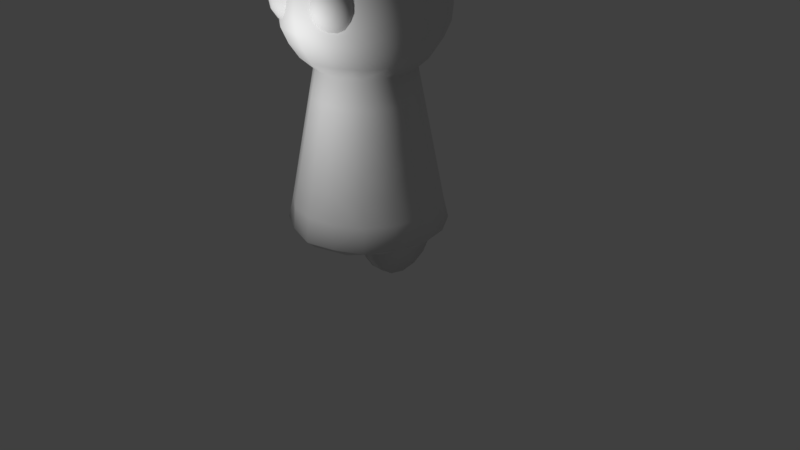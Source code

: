 # Source: teki2.blend  (saved by Blender 2.78.0; exported with 4.5.12 LTS)
import bpy
from mathutils import Matrix  # noqa: F401  (used for matrix-valued properties, if any)

bpy.ops.wm.read_factory_settings(use_empty=True)
scene = bpy.context.scene
scene.name = 'Scene'

# ---- collections
col_collection_1 = bpy.data.collections.new('Collection 1'); scene.collection.children.link(col_collection_1)

# ---- materials (node trees are filled in below, after node groups)
mat_body = bpy.data.materials.new('body')
mat_body.alpha_threshold = 0.0
mat_body.use_transparent_shadow = False
mat_body.roughness = 0.5

# ---- material node trees

# ---- world
world_world = bpy.data.worlds.new('World'); scene.world = world_world
world_world.color = (0.05088, 0.05088, 0.05088)
world_world.use_sun_shadow = False
world_world.sun_shadow_jitter_overblur = 0.0
world_world.cycles.sampling_method = 'MANUAL'

# ---- cameras
cam_camera = bpy.data.cameras.new('Camera')
cam_camera.clip_end = 100.0
cam_camera.lens = 35.0
cam_camera.sensor_width = 32.0
cam_camera.sensor_height = 18.0
cam_camera.ortho_scale = 7.314
cam_camera.dof.focus_distance = 0.0
cam_camera.dof.aperture_fstop = 128.0

# ---- lights
light_lamp = bpy.data.lights.new('Lamp', 'POINT')
light_lamp.transmission_factor = 0.0
light_lamp.cutoff_distance = 30.0
light_lamp.energy = 100.0
light_lamp.shadow_buffer_clip_start = 1.001
light_lamp.shadow_soft_size = 0.1
light_lamp.shadow_maximum_resolution = 0.006
light_lamp.use_absolute_resolution = True

# ---- meshes
me_002 = bpy.data.meshes.new('円柱.002')
me_002.from_pydata([(0.6248, 0.4993, 0.5068), (0.4595, 0.3531, 0.1537), (0.6248, 0.3531, 0.1537), (0.6248, 0.1911, 0.0455), (0.6248, 6.666e-08, 0.007493), (0.6248, -0.1911, 0.0455), (0.4595, -0.3531, 0.1537), (0.4595, -0.4993, 0.5068), (0.4294, 0.4294, 2.496), (0.9239, 0.3827, 0.5505), (1.0, 7.55e-08, 0.5402), (0.561, -0.2324, 2.496), (0.7071, -0.7071, 0.5291), (0.3, 0.7242, 2.65), (0.3927, 0.3927, 4.037), (0.7678, 0.318, 3.761), (0.9057, 0.3752, 3.011), (0.3825, -3.191e-07, 4.129), (0.5553, -3.117e-07, 4.037), (0.7068, -3.191e-07, 3.912), (0.1802, -0.07462, 4.186), (0.7678, -0.318, 3.761), (0.8532, -0.3534, 3.588), (0.9235, -0.3825, 3.206), (0.8305, -0.344, 2.823), (0.7242, -0.3, 2.65), (0.6932, -0.6932, 3.011), (0.6356, -0.6356, 2.823), (0.07462, -0.1802, 4.186), (0.2125, -0.513, 4.037), (0.318, -0.7678, 3.761), (0.4294, -0.4294, 2.496), (0.6072, 1.211e-07, 2.496), (0.653, -0.653, 3.588), (0.6932, -0.6932, 3.401), (0.653, -0.2705, 3.912), (0.9235, -2.744e-07, 3.588), (0.9803, -3.936e-07, 3.011), (0.8989, -2.289e-07, 2.823), (0.653, 0.2705, 3.912), (0.9235, 0.3825, 3.206), (0.653, 0.653, 3.588), (0.5543, 0.5543, 2.65), (0.07462, 0.1802, 4.186), (0.1464, 0.3534, 4.129), (0.2125, 0.513, 4.037), (0.3752, 0.9057, 3.011), (0.2574, -0.6215, 2.163), (0.3576, -0.8634, 0.8293), (0.4757, -0.4757, 2.163), (0.5682, -0.5682, 1.496), (0.6145, -0.6145, 1.163), (0.6608, -0.6608, 0.8293), (0.6215, -0.2574, 2.163), (0.682, -0.2825, 1.829), (0.7424, -0.3075, 1.496), (0.8634, -0.3576, 0.8293), (0.7381, 1.059e-07, 1.829), (0.8036, 9.829e-08, 1.496), (0.9345, 8.31e-08, 0.8293), (0.682, 0.2825, 1.829), (0.7424, 0.3075, 1.496), (0.8029, 0.3326, 1.163), (0.8634, 0.3576, 0.8293), (0.4757, 0.4757, 2.163), (0.5219, 0.5219, 1.829), (0.5682, 0.5682, 1.496), (0.6145, 0.6145, 1.163), (0.6608, 0.6608, 0.8293), (0.3075, 0.7424, 1.496), (0.3326, 0.8029, 1.163), (0.3576, 0.8634, 0.8293), (0.3991, -1.192e-07, 0.254), (0.3827, -0.6844, 0.3824), (0.4201, -0.969, 3.403), (0.3338, -0.9382, 3.48), (0.2516, -0.8687, 3.531), (0.4559, -0.951, 3.425), (0.4001, -0.9049, 3.52), (0.3381, -0.8251, 3.583), (0.4965, -0.9306, 3.43), (0.475, -0.8672, 3.528), (0.436, -0.7759, 3.594), (0.5355, -0.9109, 3.416), (0.5472, -0.8309, 3.504), (0.5303, -0.7285, 3.563), (0.5671, -0.895, 3.388), (0.6056, -0.8015, 3.451), (0.6066, -0.6901, 3.493), (0.5865, -0.8853, 3.348), (-0.6248, 0.4993, 0.5068), (-0.4595, 0.4613, 0.3157), (-0.6248, 0.1911, 0.0455), (-0.4595, 6.666e-08, 0.007493), (-0.6248, 6.666e-08, 0.007493), (-0.6248, -0.1911, 0.0455), (-0.6248, -0.4613, 0.3157), (-0.4595, 0.0, 0.5068), (-0.4294, 0.4294, 2.496), (-1.0, 7.55e-08, 0.5402), (-0.7071, -0.7071, 0.5291), (-0.3827, -0.8724, 0.5225), (-0.3, 0.7242, 2.65), (-0.1379, 0.1379, 4.186), (-0.7678, 0.318, 3.761), (-0.7242, 0.3, 2.65), (-0.3825, -3.191e-07, 4.129), (-0.7068, -3.191e-07, 3.912), (-0.7678, -0.318, 3.761), (-0.9057, -0.3752, 3.401), (-0.9235, -0.3825, 3.206), (-0.8305, -0.344, 2.823), (-0.7242, -0.3, 2.65), (-0.1379, -0.1379, 4.186), (-0.2705, -0.2705, 4.129), (-0.1464, -0.3534, 4.129), (-0.3534, -0.8336, 3.588), (-0.3825, -0.8953, 3.206), (-0.6072, 1.211e-07, 2.496), (-0.3827, 0.9239, 0.5565), (-0.2324, 0.561, 2.496), (-0.7068, -0.7068, 3.206), (-0.513, -0.2125, 4.037), (-0.653, -0.2705, 3.912), (-0.9057, -0.3752, 3.011), (-0.195, -3.266e-07, 4.186), (-0.8311, -3.34e-07, 3.761), (-0.9235, -2.744e-07, 3.588), (-0.9803, -3.936e-07, 3.401), (-0.7839, -3.301e-07, 2.65), (-0.1825, 0.07514, 4.184), (-0.653, 0.2705, 3.912), (-0.9057, 0.3752, 3.401), (-0.4998, 0.4998, 3.912), (-0.5877, 0.5877, 3.761), (-0.6932, 0.6932, 3.401), (-0.6356, 0.6356, 2.823), (-0.5543, 0.5543, 2.65), (-0.1464, 0.3534, 4.129), (-0.318, 0.7678, 3.761), (-0.3752, 0.9057, 3.401), (-0.3825, 0.9235, 3.206), (-0.3752, 0.9057, 3.011), (-0.2825, -0.682, 1.829), (-0.3075, -0.7424, 1.496), (-0.3326, -0.8029, 1.163), (-0.3576, -0.8634, 0.8293), (-0.4757, -0.4757, 2.163), (-0.5219, -0.5219, 1.829), (-0.5682, -0.5682, 1.496), (-0.6608, -0.6608, 0.8293), (-0.6215, -0.2574, 2.163), (-0.682, -0.2825, 1.829), (-0.8029, -0.3326, 1.163), (-0.8634, -0.3576, 0.8293), (-0.6727, 1.135e-07, 2.163), (-0.8691, 9.069e-08, 1.163), (-0.6215, 0.2574, 2.163), (-0.682, 0.2825, 1.829), (-0.7424, 0.3075, 1.496), (-0.8029, 0.3326, 1.163), (-0.8634, 0.3576, 0.8293), (-0.4757, 0.4757, 2.163), (-0.5219, 0.5219, 1.829), (-0.5682, 0.5682, 1.496), (-0.6145, 0.6145, 1.163), (-0.6608, 0.6608, 0.8293), (-0.3576, 0.8634, 0.8293), (-0.3991, -1.192e-07, 0.254), (-0.4265, 0.7065, 0.4306), (-0.7071, -0.3917, 0.4176), (0.6414, -0.7835, 3.377), (0.6534, -0.6666, 3.396), (0.5907, -0.8832, 3.302), (0.6491, -0.7797, 3.293), (0.6634, -0.6615, 3.287), (0.579, -0.889, 3.258), (0.6275, -0.7905, 3.212), (0.6353, -0.6756, 3.181), (0.5533, -0.902, 3.223), (0.58, -0.8144, 3.147), (0.5732, -0.7069, 3.096), (0.5174, -0.92, 3.201), (0.5138, -0.8477, 3.107), (0.4866, -0.7504, 3.043), (0.1895, -0.8999, 3.445), (0.2863, -0.9621, 3.414), (0.3944, -0.9819, 3.368), (0.1613, -0.9141, 3.34), (0.2648, -0.973, 3.333), (0.3827, -0.9878, 3.324), (0.1714, -0.909, 3.23), (0.2725, -0.9691, 3.25), (0.3869, -0.9857, 3.279), (0.4971, -0.9563, 3.313), (0.2181, -0.8855, 3.133), (0.3083, -0.9511, 3.175), (0.4062, -0.976, 3.239), (0.2945, -0.8471, 3.064), (0.3667, -0.9217, 3.122), (0.4378, -0.9601, 3.21), (0.3888, -0.7997, 3.032), (0.4388, -0.8854, 3.098), (0.4769, -0.9404, 3.197), (-0.4595, 0.4993, 0.5068), (-0.6248, 0.4613, 0.3157), (-0.4595, 0.3531, 0.1537), (-0.6248, 0.3531, 0.1537), (-0.4595, 0.1911, 0.0455), (-0.4595, -0.1911, 0.0455), (-0.4595, -0.3531, 0.1537), (-0.6248, -0.3531, 0.1537), (-0.4595, -0.4613, 0.3157), (-0.4595, -0.4993, 0.5068), (-0.6248, -0.4993, 0.5068), (-0.6248, 0.0, 0.5068), (-0.9239, 0.3827, 0.5505), (-0.9239, -0.3827, 0.5416), (-0.561, -0.2324, 2.496), (-0.2324, -0.561, 2.496), (-0.2705, 0.653, 3.912), (-0.2705, 0.2705, 4.129), (-0.3927, 0.3927, 4.037), (-0.8532, 0.3534, 3.588), (-0.9057, 0.3752, 3.011), (-0.8305, 0.344, 2.823), (-0.5553, -3.117e-07, 4.037), (-0.9995, -3.787e-07, 3.206), (-0.1802, -0.07462, 4.186), (-0.8532, -0.3534, 3.588), (-0.4998, -0.4998, 3.912), (-0.5877, -0.5877, 3.761), (-0.6932, -0.6932, 3.011), (-0.6356, -0.6356, 2.823), (-0.07462, -0.1802, 4.186), (-0.2125, -0.513, 4.037), (-0.318, -0.7678, 3.761), (-0.3752, -0.8813, 3.401), (-0.3752, -0.9057, 3.011), (-0.344, -0.8305, 2.823), (-0.4294, -0.4294, 2.496), (-0.561, 0.2324, 2.496), (-0.7071, 0.7071, 0.5493), (-0.2705, -0.653, 3.912), (-0.3, -0.7242, 2.65), (-0.3927, -0.3927, 4.037), (-0.653, -0.653, 3.588), (-0.6932, -0.6932, 3.401), (-0.5543, -0.5543, 2.65), (-0.3534, -0.1464, 4.129), (-0.9803, -3.936e-07, 3.011), (-0.8989, -2.289e-07, 2.823), (-0.3534, 0.1464, 4.129), (-0.513, 0.2125, 4.037), (-0.9235, 0.3825, 3.206), (-0.653, 0.653, 3.588), (-0.7068, 0.7068, 3.206), (-0.6932, 0.6932, 3.011), (-0.07462, 0.1802, 4.186), (-0.2125, 0.513, 4.037), (-0.3534, 0.8532, 3.588), (-0.344, 0.8305, 2.823), (-0.2574, -0.6215, 2.163), (-0.6145, -0.6145, 1.163), (-0.7424, -0.3075, 1.496), (-0.7381, 1.059e-07, 1.829), (-0.8036, 9.829e-08, 1.496), (-0.9345, 8.31e-08, 0.8293), (-0.2574, 0.6215, 2.163), (-0.2825, 0.682, 1.829), (-0.3075, 0.7424, 1.496), (-0.3326, 0.8029, 1.163), (-0.7071, 0.0, 0.3545), (-0.8971, 1.192e-07, 0.4578), (-0.6799, 0.3852, 0.4104), (-0.4106, 0.3888, 0.3256), (-0.4112, -0.4289, 0.3174), (-0.3827, -0.6844, 0.3824), (-0.4201, -0.969, 3.403), (-0.3338, -0.9382, 3.48), (-0.2516, -0.8687, 3.531), (-0.4559, -0.951, 3.425), (-0.4001, -0.9049, 3.52), (-0.3381, -0.8251, 3.583), (-0.4965, -0.9306, 3.43), (-0.475, -0.8672, 3.528), (-0.436, -0.7759, 3.594), (-0.5355, -0.9109, 3.416), (-0.5472, -0.8309, 3.504), (-0.5303, -0.7285, 3.563), (-0.5671, -0.895, 3.388), (-0.6056, -0.8015, 3.451), (-0.6066, -0.6901, 3.493), (-0.5865, -0.8853, 3.348), (0.4595, 0.4993, 0.5068), (0.4595, 0.4613, 0.3157), (0.6248, 0.4613, 0.3157), (0.4595, 0.1911, 0.0455), (0.4595, 6.666e-08, 0.007493), (0.4595, -0.1911, 0.0455), (0.6248, -0.3531, 0.1537), (0.4595, -0.4613, 0.3157), (0.6248, -0.4613, 0.3157), (0.6248, -0.4993, 0.5068), (0.6248, 0.0, 0.5068), (0.4595, 0.0, 0.5068), (0.9239, -0.3827, 0.5416), (0.3827, -0.8724, 0.5225), (0.2324, -0.561, 2.496), (0.2705, 0.653, 3.912), (0.1379, 0.1379, 4.186), (0.2705, 0.2705, 4.129), (0.8532, 0.3534, 3.588), (0.8305, 0.344, 2.823), (0.7242, 0.3, 2.65), (0.9995, -3.787e-07, 3.206), (0.9057, -0.3752, 3.401), (0.1379, -0.1379, 4.186), (0.2705, -0.2705, 4.129), (0.4998, -0.4998, 3.912), (0.5877, -0.5877, 3.761), (0.1464, -0.3534, 4.129), (0.3534, -0.8336, 3.588), (0.3752, -0.8813, 3.401), (0.3825, -0.8953, 3.206), (0.3752, -0.9057, 3.011), (0.344, -0.8305, 2.823), (0.0, 1.0, 0.5607), (0.0, 0.6072, 2.496), (0.0, -0.9765, 0.5151), (0.0, -0.6072, 2.496), (0.561, 0.2324, 2.496), (0.7071, 0.7071, 0.5493), (0.3827, 0.9239, 0.5565), (0.2324, 0.561, 2.496), (0.0, -0.195, 4.186), (0.0, -0.3825, 4.129), (0.0, -0.5553, 4.037), (0.0, -0.7068, 3.912), (0.0, -0.8311, 3.761), (0.0, -0.9235, 3.588), (0.0, -0.9803, 3.401), (0.0, -0.9995, 3.206), (0.0, -0.9803, 3.011), (0.0, -0.8989, 2.823), (0.0, -0.7839, 2.65), (0.2705, -0.653, 3.912), (0.3, -0.7242, 2.65), (0.0, -5.966e-07, 4.205), (0.3927, -0.3927, 4.037), (0.7068, -0.7068, 3.206), (0.5543, -0.5543, 2.65), (0.3534, -0.1464, 4.129), (0.513, -0.2125, 4.037), (0.9057, -0.3752, 3.011), (0.195, -3.266e-07, 4.186), (0.8311, -3.34e-07, 3.761), (0.9803, -3.936e-07, 3.401), (0.7839, -3.301e-07, 2.65), (0.1825, 0.07514, 4.184), (0.3534, 0.1464, 4.129), (0.513, 0.2125, 4.037), (0.9057, 0.3752, 3.401), (0.4998, 0.4998, 3.912), (0.5877, 0.5877, 3.761), (0.6932, 0.6932, 3.401), (0.7068, 0.7068, 3.206), (0.6932, 0.6932, 3.011), (0.6356, 0.6356, 2.823), (0.318, 0.7678, 3.761), (0.3534, 0.8532, 3.588), (0.3752, 0.9057, 3.401), (0.3825, 0.9235, 3.206), (0.344, 0.8305, 2.823), (0.0, 0.195, 4.186), (0.0, 0.3825, 4.129), (0.0, 0.5553, 4.037), (0.0, 0.7068, 3.912), (0.0, 0.8311, 3.761), (0.0, 0.9235, 3.588), (0.0, 0.9803, 3.401), (0.0, 0.9995, 3.206), (0.0, 0.9803, 3.011), (0.0, 0.8989, 2.823), (0.0, 0.7839, 2.65), (0.0, -0.6727, 2.163), (0.0, -0.7381, 1.829), (0.0, -0.8036, 1.496), (0.0, -0.8691, 1.163), (0.0, -0.9345, 0.8293), (0.2825, -0.682, 1.829), (0.3075, -0.7424, 1.496), (0.3326, -0.8029, 1.163), (0.5219, -0.5219, 1.829), (0.8029, -0.3326, 1.163), (0.6727, 1.135e-07, 2.163), (0.8691, 9.069e-08, 1.163), (0.6215, 0.2574, 2.163), (0.2574, 0.6215, 2.163), (0.2825, 0.682, 1.829), (0.0, 0.9345, 0.8293), (0.0, 0.8691, 1.163), (0.0, 0.8036, 1.496), (0.0, 0.7381, 1.829), (0.0, 0.6727, 2.163), (0.0, 0.0, 0.2096), (0.7071, 0.0, 0.3545), (0.8971, 1.192e-07, 0.4578), (0.0, 0.3932, 0.2607), (0.0, 0.6914, 0.3605), (0.0, 0.8574, 0.4583), (0.6799, 0.3852, 0.4104), (0.4106, 0.3888, 0.3256), (0.4265, 0.7065, 0.4306), (0.4112, -0.4289, 0.3174), (0.7071, -0.3917, 0.4176), (0.0, -0.4211, 0.2502), (0.0, -0.6955, 0.3287), (0.0, -0.8615, 0.4133), (-0.6414, -0.7835, 3.377), (-0.6534, -0.6666, 3.396), (-0.5907, -0.8832, 3.302), (-0.6491, -0.7797, 3.293), (-0.6634, -0.6615, 3.287), (-0.579, -0.889, 3.258), (-0.6275, -0.7905, 3.212), (-0.6353, -0.6756, 3.181), (-0.5533, -0.902, 3.223), (-0.58, -0.8144, 3.147), (-0.5732, -0.7069, 3.096), (-0.5174, -0.92, 3.201), (-0.5138, -0.8477, 3.107), (-0.4866, -0.7504, 3.043), (-0.1895, -0.8999, 3.445), (-0.2863, -0.9621, 3.414), (-0.3944, -0.9819, 3.368), (-0.1613, -0.9141, 3.34), (-0.2648, -0.973, 3.333), (-0.3827, -0.9878, 3.324), (-0.1714, -0.909, 3.23), (-0.2725, -0.9691, 3.25), (-0.3869, -0.9857, 3.279), (-0.4971, -0.9563, 3.313), (-0.2181, -0.8855, 3.133), (-0.3083, -0.9511, 3.175), (-0.4062, -0.976, 3.239), (-0.2945, -0.8471, 3.064), (-0.3667, -0.9217, 3.122), (-0.4378, -0.9601, 3.21), (-0.3888, -0.7997, 3.032), (-0.4388, -0.8854, 3.098), (-0.4769, -0.9404, 3.197)], [], [(304, 296, 0), (0, 295, 294), (296, 304, 2), (296, 1, 295), (1, 297, 305), (3, 298, 297), (304, 4, 3), (304, 300, 5), (299, 300, 6), (6, 301, 305), (301, 7, 305), (302, 7, 301), (300, 301, 6), (299, 6, 305), (304, 5, 4), (298, 5, 299), (304, 3, 2), (2, 297, 1), (1, 305, 295), (376, 44, 45), (374, 348, 43), (373, 382, 46), (377, 45, 309), (375, 43, 44), (383, 13, 384), (46, 381, 372), (13, 368, 42), (45, 311, 14), (13, 8, 334), (371, 41, 365), (368, 46, 367), (46, 366, 367), (366, 16, 367), (42, 313, 314), (363, 15, 364), (311, 361, 14), (313, 367, 16), (42, 331, 8), (366, 362, 40), (18, 360, 17), (314, 38, 358), (32, 314, 358), (356, 39, 19), (16, 38, 313), (16, 315, 37), (362, 36, 357), (15, 36, 312), (17, 353, 18), (358, 24, 25), (357, 22, 316), (20, 355, 348), (356, 35, 21), (18, 35, 19), (315, 354, 37), (11, 358, 25), (316, 33, 34), (21, 319, 320), (20, 348, 317), (25, 27, 351), (25, 31, 11), (27, 354, 26), (26, 23, 350), (353, 319, 35), (318, 20, 317), (26, 326, 27), (26, 324, 325), (317, 348, 28), (322, 320, 30), (323, 33, 322), (324, 34, 323), (349, 321, 29), (351, 308, 31), (319, 30, 320), (28, 348, 335), (321, 337, 29), (30, 340, 322), (28, 336, 321), (316, 350, 23), (21, 33, 22), (315, 316, 23), (22, 356, 21), (24, 37, 354), (355, 352, 17), (39, 18, 19), (359, 17, 360), (362, 315, 40), (39, 14, 361), (312, 364, 15), (309, 14, 363), (310, 43, 348), (370, 364, 41), (311, 43, 310), (57, 53, 54), (60, 64, 397), (60, 395, 57), (65, 398, 64), (54, 49, 393), (393, 47, 390), (386, 47, 385), (50, 390, 391), (55, 393, 50), (55, 57, 54), (61, 57, 58), (61, 65, 60), (66, 399, 65), (69, 403, 399), (48, 388, 389), (48, 329, 307), (51, 391, 392), (394, 50, 51), (52, 392, 48), (307, 52, 48), (56, 51, 52), (52, 306, 56), (394, 58, 55), (59, 394, 56), (306, 59, 56), (62, 58, 396), (63, 396, 59), (59, 9, 63), (62, 66, 61), (63, 67, 62), (68, 9, 332), (67, 69, 66), (68, 70, 67), (68, 333, 71), (70, 402, 69), (71, 401, 70), (327, 71, 333), (47, 330, 385), (49, 308, 47), (53, 31, 49), (395, 11, 53), (397, 32, 395), (397, 8, 331), (64, 334, 8), (12, 307, 73), (10, 407, 9), (407, 411, 9), (407, 10, 306), (72, 408, 412), (9, 411, 332), (415, 306, 12), (416, 72, 414), (73, 416, 414), (73, 415, 12), (418, 73, 307), (81, 77, 80), (80, 84, 81), (77, 74, 194), (74, 187, 194), (188, 186, 185), (189, 193, 190), (187, 190, 194), (191, 189, 188), (195, 192, 191), (198, 196, 195), (193, 196, 197), (197, 199, 200), (197, 200, 194), (0, 296, 295), (296, 2, 1), (3, 4, 298), (299, 5, 300), (302, 303, 7), (298, 4, 5), (2, 3, 297), (376, 375, 44), (384, 13, 334), (377, 376, 45), (375, 374, 43), (383, 373, 13), (46, 382, 381), (13, 373, 368), (45, 44, 311), (13, 42, 8), (371, 370, 41), (368, 373, 46), (46, 372, 366), (366, 40, 16), (42, 368, 313), (363, 39, 15), (365, 41, 312), (42, 314, 331), (18, 361, 360), (314, 313, 38), (32, 331, 314), (356, 15, 39), (16, 37, 38), (16, 40, 315), (362, 312, 36), (15, 356, 36), (17, 352, 353), (358, 38, 24), (357, 36, 22), (356, 19, 35), (18, 353, 35), (315, 23, 354), (11, 32, 358), (316, 22, 33), (21, 35, 319), (25, 24, 27), (25, 351, 31), (27, 24, 354), (26, 354, 23), (318, 352, 20), (26, 325, 326), (26, 350, 324), (322, 33, 320), (323, 34, 33), (349, 29, 346), (324, 350, 34), (351, 27, 326), (317, 28, 321), (319, 346, 30), (339, 30, 346), (346, 29, 337), (30, 339, 340), (28, 335, 336), (316, 34, 350), (21, 320, 33), (22, 36, 356), (24, 38, 37), (355, 20, 352), (39, 361, 18), (359, 355, 17), (39, 363, 14), (312, 41, 364), (309, 45, 14), (311, 44, 43), (57, 395, 53), (60, 65, 64), (60, 397, 395), (65, 399, 398), (54, 53, 49), (393, 49, 47), (386, 390, 47), (50, 393, 390), (55, 54, 393), (55, 58, 57), (61, 60, 57), (61, 66, 65), (66, 69, 399), (69, 402, 403), (48, 392, 388), (48, 389, 329), (51, 50, 391), (394, 55, 50), (52, 51, 392), (307, 12, 52), (56, 394, 51), (52, 12, 306), (394, 396, 58), (59, 396, 394), (306, 10, 59), (62, 61, 58), (63, 62, 396), (59, 10, 9), (62, 67, 66), (63, 68, 67), (68, 63, 9), (67, 70, 69), (68, 71, 70), (68, 332, 333), (70, 401, 402), (71, 400, 401), (327, 400, 71), (47, 308, 330), (49, 31, 308), (53, 11, 31), (395, 32, 11), (397, 331, 32), (397, 64, 8), (64, 398, 334), (72, 405, 408), (406, 72, 412), (416, 405, 72), (414, 72, 406), (73, 417, 416), (73, 414, 415), (418, 417, 73), (84, 82, 81), (83, 80, 194), (77, 194, 80), (81, 79, 78), (78, 76, 75), (186, 76, 185), (77, 75, 74), (75, 187, 74), (186, 190, 187), (190, 193, 194), (194, 193, 197), (203, 194, 200), (202, 198, 201), (200, 202, 203), (215, 90, 205), (90, 204, 91), (205, 91, 206), (206, 97, 208), (92, 208, 93), (215, 92, 94), (93, 97, 209), (215, 95, 211), (210, 97, 212), (212, 97, 213), (215, 96, 214), (96, 212, 213), (215, 211, 96), (209, 97, 210), (215, 94, 95), (93, 209, 95), (208, 97, 93), (215, 207, 92), (206, 91, 97), (91, 204, 97), (376, 259, 138), (384, 328, 120), (261, 142, 382), (379, 260, 139), (378, 139, 220), (380, 381, 141), (375, 138, 258), (383, 384, 102), (142, 141, 381), (102, 137, 136), (102, 120, 98), (139, 134, 133), (140, 135, 255), (136, 257, 142), (142, 257, 256), (137, 105, 225), (133, 134, 104), (135, 132, 223), (137, 98, 241), (256, 254, 132), (226, 106, 252), (125, 348, 130), (105, 129, 251), (118, 129, 105), (126, 107, 131), (132, 128, 127), (104, 223, 127), (106, 226, 122), (129, 112, 111), (128, 109, 229), (228, 348, 125), (126, 108, 123), (226, 107, 123), (227, 250, 124), (218, 112, 129), (109, 247, 246), (108, 231, 230), (249, 122, 245), (228, 113, 348), (112, 248, 233), (112, 218, 240), (233, 232, 124), (232, 121, 110), (122, 123, 230), (114, 113, 228), (232, 238, 117), (113, 234, 348), (116, 236, 231), (237, 116, 246), (117, 237, 247), (245, 235, 115), (113, 114, 115), (115, 235, 337), (117, 342, 341), (236, 116, 340), (234, 115, 336), (109, 110, 121), (108, 229, 246), (227, 110, 109), (229, 108, 126), (111, 124, 250), (125, 106, 249), (131, 107, 226), (130, 252, 106), (132, 254, 227), (131, 253, 222), (103, 130, 348), (223, 104, 134), (221, 252, 130), (220, 133, 222), (103, 348, 258), (260, 255, 134), (256, 135, 140), (221, 103, 258), (265, 152, 151), (158, 157, 162), (158, 265, 155), (163, 162, 268), (152, 148, 147), (148, 143, 262), (144, 387, 386), (149, 144, 143), (264, 149, 148), (264, 152, 265), (159, 266, 265), (159, 158, 163), (164, 163, 269), (145, 388, 387), (146, 389, 388), (146, 101, 329), (263, 145, 144), (153, 263, 149), (150, 146, 145), (101, 146, 150), (154, 150, 263), (150, 154, 217), (153, 264, 266), (267, 154, 153), (217, 154, 267), (160, 156, 266), (161, 267, 156), (267, 161, 216), (160, 159, 164), (161, 160, 165), (166, 242, 216), (165, 164, 270), (166, 165, 271), (166, 167, 119), (167, 271, 401), (327, 119, 167), (147, 262, 219), (151, 147, 240), (155, 151, 218), (157, 155, 118), (157, 241, 98), (162, 98, 120), (329, 101, 418), (100, 277, 101), (170, 217, 273), (99, 216, 273), (273, 217, 99), (168, 275, 408), (275, 169, 409), (274, 242, 169), (119, 327, 410), (169, 119, 410), (242, 119, 169), (170, 100, 217), (416, 276, 168), (276, 170, 272), (277, 100, 170), (418, 101, 277), (88, 84, 87), (86, 84, 83), (171, 88, 87), (174, 89, 173), (175, 171, 174), (173, 89, 194), (182, 180, 179), (194, 182, 179), (194, 203, 182), (184, 202, 201), (90, 91, 205), (92, 93, 94), (209, 211, 95), (96, 213, 214), (211, 212, 96), (93, 95, 94), (207, 208, 92), (260, 380, 140), (376, 138, 375), (384, 120, 102), (379, 139, 378), (380, 141, 140), (383, 102, 261), (142, 381, 382), (102, 136, 261), (259, 221, 138), (102, 98, 137), (139, 133, 220), (140, 255, 260), (136, 142, 261), (142, 256, 141), (137, 225, 136), (133, 104, 131), (135, 223, 255), (225, 257, 136), (137, 241, 105), (256, 132, 135), (105, 251, 225), (118, 105, 241), (126, 131, 104), (132, 127, 223), (104, 127, 126), (106, 122, 249), (129, 111, 251), (128, 229, 127), (126, 123, 107), (226, 123, 122), (227, 124, 110), (218, 129, 118), (109, 246, 229), (108, 230, 123), (249, 245, 114), (112, 233, 111), (112, 240, 248), (233, 124, 111), (232, 110, 124), (122, 230, 245), (114, 228, 249), (232, 117, 121), (116, 231, 246), (117, 247, 121), (245, 115, 114), (113, 115, 234), (237, 340, 116), (115, 337, 336), (238, 342, 117), (117, 341, 237), (109, 121, 247), (108, 246, 231), (227, 109, 128), (229, 126, 127), (111, 250, 251), (125, 249, 228), (131, 226, 253), (130, 106, 125), (132, 227, 128), (131, 222, 133), (223, 134, 255), (221, 130, 103), (260, 134, 139), (256, 140, 141), (221, 258, 138), (265, 151, 155), (158, 162, 163), (158, 155, 157), (163, 268, 269), (152, 147, 151), (148, 262, 147), (386, 262, 143), (144, 386, 143), (149, 143, 148), (264, 148, 152), (159, 265, 158), (159, 163, 164), (164, 269, 270), (145, 387, 144), (146, 388, 145), (146, 329, 389), (263, 144, 149), (153, 149, 264), (150, 145, 263), (101, 150, 100), (154, 263, 153), (150, 217, 100), (153, 266, 156), (267, 153, 156), (217, 267, 99), (160, 266, 159), (161, 156, 160), (267, 216, 99), (160, 164, 165), (161, 165, 166), (166, 216, 161), (165, 270, 271), (166, 271, 167), (166, 119, 242), (167, 401, 400), (327, 167, 400), (147, 219, 240), (151, 240, 218), (155, 218, 118), (157, 118, 241), (157, 98, 162), (162, 120, 268), (328, 268, 120), (170, 273, 272), (168, 408, 405), (272, 275, 168), (274, 169, 275), (169, 410, 409), (416, 168, 405), (276, 272, 168), (277, 170, 276), (83, 194, 86), (194, 89, 86), (89, 87, 86), (194, 176, 173), (176, 174, 173), (174, 178, 175), (179, 177, 176), (178, 180, 181), (194, 179, 176), (181, 183, 184), (182, 202, 183), (205, 207, 215), (209, 210, 211), (211, 210, 212), (207, 206, 208), (260, 379, 380), (374, 258, 348), (377, 220, 259), (259, 222, 221), (256, 257, 224), (221, 222, 253), (225, 224, 257), (224, 225, 251), (224, 250, 227), (232, 233, 239), (245, 230, 243), (248, 244, 239), (248, 240, 219), (230, 231, 236), (238, 239, 344), (345, 344, 239), (237, 341, 340), (234, 335, 348), (339, 338, 243), (243, 338, 337), (238, 343, 342), (219, 330, 345), (269, 268, 404), (386, 385, 262), (270, 269, 403), (271, 270, 402), (262, 385, 330), (328, 404, 268), (273, 216, 274), (272, 274, 275), (216, 242, 274), (277, 276, 416), (281, 285, 284), (284, 288, 287), (281, 442, 278), (278, 442, 435), (436, 434, 437), (437, 441, 440), (435, 442, 438), (436, 440, 439), (443, 440, 444), (444, 446, 443), (441, 444, 440), (448, 444, 445), (445, 442, 448), (205, 206, 207), (261, 382, 383), (378, 220, 377), (377, 259, 376), (375, 258, 374), (256, 224, 254), (221, 253, 252), (226, 252, 253), (224, 251, 250), (224, 227, 254), (232, 239, 238), (237, 246, 247), (245, 243, 235), (248, 239, 233), (248, 219, 244), (230, 236, 243), (238, 344, 343), (345, 239, 244), (339, 243, 236), (243, 337, 235), (219, 345, 244), (236, 340, 339), (234, 336, 335), (220, 222, 259), (269, 404, 403), (264, 265, 266), (270, 403, 402), (271, 402, 401), (262, 330, 219), (273, 274, 272), (275, 409, 408), (277, 416, 417), (418, 277, 417), (286, 288, 285), (287, 442, 284), (281, 284, 442), (283, 285, 282), (280, 282, 279), (433, 279, 434), (279, 281, 278), (435, 279, 278), (434, 438, 437), (438, 442, 441), (442, 445, 441), (451, 448, 442), (446, 450, 449), (448, 450, 447), (298, 299, 305), (304, 303, 302), (304, 302, 300), (297, 298, 305), (295, 305, 294), (370, 380, 379), (384, 334, 328), (379, 369, 370), (378, 309, 369), (380, 372, 381), (369, 363, 364), (365, 312, 362), (355, 359, 348), (352, 349, 353), (349, 346, 319), (351, 326, 347), (317, 321, 318), (325, 344, 326), (345, 326, 344), (323, 340, 341), (339, 346, 338), (346, 337, 338), (325, 342, 343), (308, 345, 330), (324, 341, 342), (310, 348, 359), (311, 359, 360), (366, 371, 365), (399, 404, 398), (391, 386, 387), (392, 387, 388), (328, 398, 404), (329, 418, 307), (415, 407, 306), (406, 412, 411), (412, 409, 413), (411, 413, 332), (333, 410, 327), (413, 410, 333), (332, 413, 333), (414, 406, 415), (288, 292, 291), (290, 288, 291), (292, 419, 291), (421, 419, 422), (419, 423, 422), (421, 442, 293), (427, 431, 430), (442, 427, 430), (442, 430, 451), (450, 432, 449), (300, 302, 301), (370, 371, 380), (373, 383, 382), (379, 378, 369), (378, 377, 309), (380, 371, 372), (369, 309, 363), (311, 360, 361), (313, 368, 367), (366, 365, 362), (352, 318, 349), (353, 349, 319), (349, 318, 321), (351, 347, 308), (325, 343, 344), (345, 347, 326), (323, 322, 340), (321, 336, 337), (325, 324, 342), (308, 347, 345), (324, 323, 341), (430, 431, 450), (431, 428, 429), (428, 425, 426), (425, 428, 427), (315, 357, 316), (426, 425, 422), (424, 421, 422), (291, 419, 293), (450, 431, 432), (427, 428, 431), (362, 357, 315), (419, 420, 423), (421, 293, 419), (311, 310, 359), (292, 420, 419), (370, 369, 364), (366, 372, 371), (290, 287, 288), (288, 289, 292), (448, 451, 450), (446, 447, 450), (399, 403, 404), (434, 435, 438), (435, 434, 279), (279, 282, 281), (433, 280, 279), (391, 390, 386), (280, 283, 282), (283, 286, 285), (286, 289, 288), (448, 447, 444), (441, 445, 444), (444, 447, 446), (443, 439, 440), (392, 391, 387), (436, 437, 440), (437, 438, 441), (436, 433, 434), (284, 285, 288), (281, 282, 285), (182, 203, 202), (181, 180, 183), (178, 177, 180), (179, 180, 177), (174, 177, 178), (176, 177, 174), (89, 171, 87), (184, 183, 202), (182, 183, 180), (175, 172, 171), (174, 171, 89), (171, 172, 88), (86, 87, 84), (88, 85, 84), (200, 199, 202), (202, 199, 198), (186, 189, 190), (75, 186, 187), (77, 78, 75), (186, 75, 76), (78, 79, 76), (81, 82, 79), (84, 85, 82), (197, 196, 199), (193, 192, 196), (328, 334, 398), (415, 406, 407), (407, 406, 411), (198, 199, 196), (195, 196, 192), (412, 408, 409), (411, 412, 413), (413, 409, 410), (191, 192, 189), (189, 192, 193), (188, 189, 186), (80, 83, 84), (81, 78, 77), (287, 290, 442), (442, 290, 293), (291, 293, 290), (442, 421, 424), (424, 422, 425), (426, 422, 423), (425, 427, 424), (428, 426, 429), (442, 424, 427), (431, 429, 432), (430, 450, 451)])
me_002.polygons.foreach_set('use_smooth', [True] * 848)
_uv = me_002.uv_layers.new(name='UVマップ')
_uv.uv.foreach_set('vector', [0.8183, 0.1454, 0.9295, 0.09934, 0.9387, 0.1454, 0.9778, 0.355, 0.9112, 0.2985, 0.9778, 0.2985, 0.9295, 0.09934, 0.8183, 0.1454, 0.9034, 0.06029, 0.9112, 0.355, 0.8447, 0.2985, 0.9112, 0.2985, 0.9034, 0.2308, 0.8643, 0.2569, 0.8183, 0.1457, 0.7781, 0.355, 0.7116, 0.2985, 0.7781, 0.2985, 0.8183, 0.1454, 0.8183, 0.02504, 0.8643, 0.0342, 0.8183, 0.1454, 0.7332, 0.06029, 0.7722, 0.0342, 0.645, 0.2985, 0.5784, 0.355, 0.5784, 0.2985, 0.7332, 0.2308, 0.7071, 0.1918, 0.8183, 0.1457, 0.7071, 0.1918, 0.6979, 0.1457, 0.8183, 0.1457, 0.5119, 0.355, 0.4453, 0.2985, 0.5119, 0.2985, 0.5784, 0.355, 0.5119, 0.2985, 0.5784, 0.2985, 0.7722, 0.2569, 0.7332, 0.2308, 0.8183, 0.1457, 0.8183, 0.1454, 0.7722, 0.0342, 0.8183, 0.02504, 0.7116, 0.2985, 0.645, 0.355, 0.645, 0.2985, 0.8183, 0.1454, 0.8643, 0.0342, 0.9034, 0.06029, 0.8447, 0.355, 0.7781, 0.2985, 0.8447, 0.2985, 0.9034, 0.2308, 0.8183, 0.1457, 0.9295, 0.1918, 0.3132, 0.5987, 0.2763, 0.5953, 0.2932, 0.5772, 0.2609, 0.6215, 0.2333, 0.6261, 0.2563, 0.6119, 0.3381, 0.4249, 0.3881, 0.4504, 0.3382, 0.4495, 0.3359, 0.5808, 0.2932, 0.5772, 0.307, 0.5578, 0.2879, 0.6124, 0.2563, 0.6119, 0.2763, 0.5953, 0.3845, 0.4213, 0.3365, 0.3976, 0.378, 0.3924, 0.3382, 0.4495, 0.3871, 0.4789, 0.3362, 0.4724, 0.3365, 0.3976, 0.2962, 0.425, 0.2958, 0.3992, 0.2932, 0.5772, 0.2618, 0.5844, 0.2715, 0.5642, 0.3365, 0.3976, 0.2935, 0.3643, 0.3327, 0.3635, 0.3323, 0.4946, 0.2892, 0.5063, 0.2923, 0.4872, 0.2962, 0.425, 0.3382, 0.4495, 0.2957, 0.4475, 0.3382, 0.4495, 0.2947, 0.4676, 0.2957, 0.4475, 0.2947, 0.4676, 0.257, 0.4467, 0.2957, 0.4475, 0.2958, 0.3992, 0.2567, 0.4251, 0.2562, 0.4001, 0.2791, 0.5446, 0.2542, 0.52, 0.2849, 0.5254, 0.2618, 0.5844, 0.2494, 0.5577, 0.2715, 0.5642, 0.2567, 0.4251, 0.2957, 0.4475, 0.257, 0.4467, 0.2958, 0.3992, 0.2536, 0.3648, 0.2935, 0.3643, 0.2947, 0.4676, 0.2564, 0.484, 0.2568, 0.4658, 0.2274, 0.5569, 0.2456, 0.5785, 0.2292, 0.5774, 0.2562, 0.4001, 0.2182, 0.4267, 0.217, 0.4018, 0.2138, 0.3668, 0.2562, 0.4001, 0.217, 0.4018, 0.2245, 0.5197, 0.2522, 0.5384, 0.2259, 0.5377, 0.257, 0.4467, 0.2182, 0.4267, 0.2567, 0.4251, 0.257, 0.4467, 0.2207, 0.4666, 0.2195, 0.448, 0.2564, 0.484, 0.2233, 0.5021, 0.222, 0.4846, 0.2542, 0.52, 0.2233, 0.5021, 0.2557, 0.5019, 0.2292, 0.5774, 0.2058, 0.5612, 0.2274, 0.5569, 0.217, 0.4018, 0.1796, 0.4299, 0.1776, 0.4046, 0.222, 0.4846, 0.1911, 0.5066, 0.1875, 0.4888, 0.2221, 0.6025, 0.2311, 0.6003, 0.2333, 0.6261, 0.2245, 0.5197, 0.2, 0.5425, 0.1951, 0.5244, 0.2274, 0.5569, 0.2, 0.5425, 0.2259, 0.5377, 0.2207, 0.4666, 0.182, 0.4516, 0.2195, 0.448, 0.1738, 0.3692, 0.217, 0.4018, 0.1776, 0.4046, 0.1875, 0.4888, 0.1579, 0.5161, 0.1519, 0.4973, 0.1951, 0.5244, 0.174, 0.553, 0.1652, 0.5345, 0.2221, 0.6025, 0.2333, 0.6261, 0.2141, 0.6078, 0.1776, 0.4046, 0.1394, 0.4346, 0.137, 0.4083, 0.1776, 0.4046, 0.1334, 0.3718, 0.1738, 0.3692, 0.1394, 0.4346, 0.182, 0.4516, 0.1427, 0.4577, 0.1427, 0.4577, 0.1846, 0.4707, 0.147, 0.4781, 0.2058, 0.5612, 0.174, 0.553, 0.2, 0.5425, 0.198, 0.5895, 0.2221, 0.6025, 0.2141, 0.6078, 0.1427, 0.4577, 0.09589, 0.44, 0.1394, 0.4346, 0.1427, 0.4577, 0.1061, 0.4887, 0.09937, 0.4658, 0.2141, 0.6078, 0.2333, 0.6261, 0.2081, 0.6159, 0.1234, 0.5322, 0.1652, 0.5345, 0.134, 0.552, 0.1137, 0.5111, 0.1579, 0.5161, 0.1234, 0.5322, 0.1061, 0.4887, 0.1519, 0.4973, 0.1137, 0.5111, 0.1848, 0.5713, 0.1853, 0.6032, 0.1655, 0.5876, 0.137, 0.4083, 0.09283, 0.3739, 0.1334, 0.3718, 0.174, 0.553, 0.134, 0.552, 0.1652, 0.5345, 0.2081, 0.6159, 0.2333, 0.6261, 0.2053, 0.6261, 0.1853, 0.6032, 0.1487, 0.6132, 0.1655, 0.5876, 0.134, 0.552, 0.08022, 0.5576, 0.1234, 0.5322, 0.2081, 0.6159, 0.1769, 0.6223, 0.1853, 0.6032, 0.1875, 0.4888, 0.147, 0.4781, 0.1846, 0.4707, 0.1951, 0.5244, 0.1579, 0.5161, 0.1911, 0.5066, 0.2207, 0.4666, 0.1875, 0.4888, 0.1846, 0.4707, 0.1911, 0.5066, 0.2245, 0.5197, 0.1951, 0.5244, 0.1796, 0.4299, 0.2195, 0.448, 0.182, 0.4516, 0.2311, 0.6003, 0.213, 0.581, 0.2292, 0.5774, 0.2522, 0.5384, 0.2274, 0.5569, 0.2259, 0.5377, 0.2405, 0.6008, 0.2292, 0.5774, 0.2456, 0.5785, 0.2564, 0.484, 0.2207, 0.4666, 0.2568, 0.4658, 0.2522, 0.5384, 0.2715, 0.5642, 0.2494, 0.5577, 0.2557, 0.5019, 0.2849, 0.5254, 0.2542, 0.52, 0.307, 0.5578, 0.2715, 0.5642, 0.2791, 0.5446, 0.2492, 0.605, 0.2563, 0.6119, 0.2333, 0.6261, 0.3264, 0.5163, 0.2849, 0.5254, 0.2892, 0.5063, 0.2618, 0.5844, 0.2563, 0.6119, 0.2492, 0.605, 0.2103, 0.2628, 0.1718, 0.3137, 0.1703, 0.2634, 0.2501, 0.2612, 0.2915, 0.3096, 0.2517, 0.3106, 0.2501, 0.2612, 0.212, 0.3121, 0.2103, 0.2628, 0.2903, 0.2596, 0.3314, 0.3091, 0.2915, 0.3096, 0.1703, 0.2634, 0.1312, 0.3155, 0.1293, 0.2643, 0.1293, 0.2643, 0.08992, 0.3177, 0.08681, 0.2652, 0.04227, 0.2676, 0.08992, 0.3177, 0.04806, 0.3208, 0.1294, 0.2173, 0.08681, 0.2652, 0.08634, 0.2155, 0.1699, 0.2182, 0.1293, 0.2643, 0.1294, 0.2173, 0.1699, 0.2182, 0.2103, 0.2628, 0.1703, 0.2634, 0.2479, 0.2162, 0.2103, 0.2628, 0.209, 0.2181, 0.2479, 0.2162, 0.2903, 0.2596, 0.2501, 0.2612, 0.2879, 0.2134, 0.3316, 0.2583, 0.2903, 0.2596, 0.3299, 0.2099, 0.3745, 0.2586, 0.3316, 0.2583, 0.09882, 0.1268, 0.04219, 0.162, 0.05266, 0.1118, 0.09882, 0.1268, 0.06926, 0.06807, 0.1139, 0.09491, 0.1322, 0.1747, 0.08634, 0.2155, 0.09005, 0.169, 0.1709, 0.1781, 0.1294, 0.2173, 0.1322, 0.1747, 0.138, 0.1375, 0.09005, 0.169, 0.09882, 0.1268, 0.1139, 0.09491, 0.138, 0.1375, 0.09882, 0.1268, 0.1737, 0.1429, 0.1322, 0.1747, 0.138, 0.1375, 0.138, 0.1375, 0.1767, 0.1177, 0.1737, 0.1429, 0.1709, 0.1781, 0.209, 0.2181, 0.1699, 0.2182, 0.2074, 0.1448, 0.1709, 0.1781, 0.1737, 0.1429, 0.1767, 0.1177, 0.2074, 0.1448, 0.1737, 0.1429, 0.245, 0.1762, 0.209, 0.2181, 0.2081, 0.1784, 0.2412, 0.1418, 0.2081, 0.1784, 0.2074, 0.1448, 0.2074, 0.1448, 0.2373, 0.1172, 0.2412, 0.1418, 0.245, 0.1762, 0.2879, 0.2134, 0.2479, 0.2162, 0.2412, 0.1418, 0.2833, 0.1716, 0.245, 0.1762, 0.2764, 0.1352, 0.2373, 0.1172, 0.2681, 0.1083, 0.2833, 0.1716, 0.3299, 0.2099, 0.2879, 0.2134, 0.2764, 0.1352, 0.3246, 0.1645, 0.2833, 0.1716, 0.2764, 0.1352, 0.3025, 0.09504, 0.3146, 0.1233, 0.3246, 0.1645, 0.3754, 0.2071, 0.3299, 0.2099, 0.3146, 0.1233, 0.3713, 0.1561, 0.3246, 0.1645, 0.3457, 0.06962, 0.3146, 0.1233, 0.3025, 0.09504, 0.08992, 0.3177, 0.05362, 0.3754, 0.04806, 0.3208, 0.1312, 0.3155, 0.09283, 0.3739, 0.08992, 0.3177, 0.1718, 0.3137, 0.1334, 0.3718, 0.1312, 0.3155, 0.212, 0.3121, 0.1738, 0.3692, 0.1718, 0.3137, 0.2517, 0.3106, 0.2138, 0.3668, 0.212, 0.3121, 0.2517, 0.3106, 0.2935, 0.3643, 0.2536, 0.3648, 0.2915, 0.3096, 0.3327, 0.3635, 0.2935, 0.3643, 0.1463, 0.1092, 0.1139, 0.09491, 0.1334, 0.0771, 0.207, 0.1192, 0.2068, 0.1084, 0.2373, 0.1172, 0.2068, 0.1084, 0.2414, 0.09313, 0.2373, 0.1172, 0.2068, 0.1084, 0.207, 0.1192, 0.1767, 0.1177, 0.2059, 0.05806, 0.2619, 0.01459, 0.2477, 0.06575, 0.2373, 0.1172, 0.2414, 0.09313, 0.2681, 0.1083, 0.172, 0.09687, 0.1767, 0.1177, 0.1463, 0.1092, 0.1447, 0.0159, 0.2059, 0.05806, 0.1607, 0.06823, 0.1334, 0.0771, 0.1447, 0.0159, 0.1607, 0.06823, 0.1334, 0.0771, 0.172, 0.09687, 0.1463, 0.1092, 0.08486, 0.05144, 0.1334, 0.0771, 0.1139, 0.09491, 0.7842, 0.9227, 0.7769, 0.8609, 0.7958, 0.8687, 0.7958, 0.8687, 0.8266, 0.9235, 0.7842, 0.9227, 0.7769, 0.8609, 0.7628, 0.846, 0.8065, 0.8172, 0.7628, 0.846, 0.7549, 0.8272, 0.8065, 0.8172, 0.6364, 0.7834, 0.6999, 0.8373, 0.6365, 0.8499, 0.7006, 0.795, 0.7627, 0.7874, 0.7548, 0.8066, 0.7549, 0.8272, 0.7548, 0.8066, 0.8065, 0.8172, 0.6615, 0.7211, 0.7006, 0.795, 0.6364, 0.7834, 0.7089, 0.6726, 0.7169, 0.7564, 0.6615, 0.7211, 0.7724, 0.6457, 0.7469, 0.7271, 0.7089, 0.6726, 0.7627, 0.7874, 0.7469, 0.7271, 0.7776, 0.7731, 0.7776, 0.7731, 0.7858, 0.7117, 0.7967, 0.7655, 0.7776, 0.7731, 0.7967, 0.7655, 0.8065, 0.8172, 0.9778, 0.355, 0.9112, 0.355, 0.9112, 0.2985, 0.9112, 0.355, 0.8447, 0.355, 0.8447, 0.2985, 0.7781, 0.355, 0.7116, 0.355, 0.7116, 0.2985, 0.645, 0.2985, 0.645, 0.355, 0.5784, 0.355, 0.5119, 0.355, 0.4453, 0.355, 0.4453, 0.2985, 0.7116, 0.2985, 0.7116, 0.355, 0.645, 0.355, 0.8447, 0.355, 0.7781, 0.355, 0.7781, 0.2985, 0.3132, 0.5987, 0.2879, 0.6124, 0.2763, 0.5953, 0.378, 0.3924, 0.3365, 0.3976, 0.3327, 0.3635, 0.3359, 0.5808, 0.3132, 0.5987, 0.2932, 0.5772, 0.2879, 0.6124, 0.2609, 0.6215, 0.2563, 0.6119, 0.3845, 0.4213, 0.3381, 0.4249, 0.3365, 0.3976, 0.3382, 0.4495, 0.3881, 0.4504, 0.3871, 0.4789, 0.3365, 0.3976, 0.3381, 0.4249, 0.2962, 0.425, 0.2932, 0.5772, 0.2763, 0.5953, 0.2618, 0.5844, 0.3365, 0.3976, 0.2958, 0.3992, 0.2935, 0.3643, 0.3323, 0.4946, 0.3264, 0.5163, 0.2892, 0.5063, 0.2962, 0.425, 0.3381, 0.4249, 0.3382, 0.4495, 0.3382, 0.4495, 0.3362, 0.4724, 0.2947, 0.4676, 0.2947, 0.4676, 0.2568, 0.4658, 0.257, 0.4467, 0.2958, 0.3992, 0.2962, 0.425, 0.2567, 0.4251, 0.2791, 0.5446, 0.2522, 0.5384, 0.2542, 0.52, 0.2923, 0.4872, 0.2892, 0.5063, 0.2557, 0.5019, 0.2958, 0.3992, 0.2562, 0.4001, 0.2536, 0.3648, 0.2274, 0.5569, 0.2494, 0.5577, 0.2456, 0.5785, 0.2562, 0.4001, 0.2567, 0.4251, 0.2182, 0.4267, 0.2138, 0.3668, 0.2536, 0.3648, 0.2562, 0.4001, 0.2245, 0.5197, 0.2542, 0.52, 0.2522, 0.5384, 0.257, 0.4467, 0.2195, 0.448, 0.2182, 0.4267, 0.257, 0.4467, 0.2568, 0.4658, 0.2207, 0.4666, 0.2564, 0.484, 0.2557, 0.5019, 0.2233, 0.5021, 0.2542, 0.52, 0.2245, 0.5197, 0.2233, 0.5021, 0.2292, 0.5774, 0.213, 0.581, 0.2058, 0.5612, 0.217, 0.4018, 0.2182, 0.4267, 0.1796, 0.4299, 0.222, 0.4846, 0.2233, 0.5021, 0.1911, 0.5066, 0.2245, 0.5197, 0.2259, 0.5377, 0.2, 0.5425, 0.2274, 0.5569, 0.2058, 0.5612, 0.2, 0.5425, 0.2207, 0.4666, 0.1846, 0.4707, 0.182, 0.4516, 0.1738, 0.3692, 0.2138, 0.3668, 0.217, 0.4018, 0.1875, 0.4888, 0.1911, 0.5066, 0.1579, 0.5161, 0.1951, 0.5244, 0.2, 0.5425, 0.174, 0.553, 0.1776, 0.4046, 0.1796, 0.4299, 0.1394, 0.4346, 0.1776, 0.4046, 0.137, 0.4083, 0.1334, 0.3718, 0.1394, 0.4346, 0.1796, 0.4299, 0.182, 0.4516, 0.1427, 0.4577, 0.182, 0.4516, 0.1846, 0.4707, 0.198, 0.5895, 0.213, 0.581, 0.2221, 0.6025, 0.1427, 0.4577, 0.09937, 0.4658, 0.09589, 0.44, 0.1427, 0.4577, 0.147, 0.4781, 0.1061, 0.4887, 0.1234, 0.5322, 0.1579, 0.5161, 0.1652, 0.5345, 0.1137, 0.5111, 0.1519, 0.4973, 0.1579, 0.5161, 0.1848, 0.5713, 0.1655, 0.5876, 0.1482, 0.5707, 0.1061, 0.4887, 0.147, 0.4781, 0.1519, 0.4973, 0.137, 0.4083, 0.1394, 0.4346, 0.09589, 0.44, 0.2141, 0.6078, 0.2081, 0.6159, 0.1853, 0.6032, 0.174, 0.553, 0.1482, 0.5707, 0.134, 0.552, 0.1002, 0.5799, 0.134, 0.552, 0.1482, 0.5707, 0.1482, 0.5707, 0.1655, 0.5876, 0.1487, 0.6132, 0.134, 0.552, 0.1002, 0.5799, 0.08022, 0.5576, 0.2081, 0.6159, 0.2053, 0.6261, 0.1769, 0.6223, 0.1875, 0.4888, 0.1519, 0.4973, 0.147, 0.4781, 0.1951, 0.5244, 0.1652, 0.5345, 0.1579, 0.5161, 0.1911, 0.5066, 0.2233, 0.5021, 0.2245, 0.5197, 0.1796, 0.4299, 0.2182, 0.4267, 0.2195, 0.448, 0.2311, 0.6003, 0.2221, 0.6025, 0.213, 0.581, 0.2522, 0.5384, 0.2494, 0.5577, 0.2274, 0.5569, 0.2405, 0.6008, 0.2311, 0.6003, 0.2292, 0.5774, 0.2522, 0.5384, 0.2791, 0.5446, 0.2715, 0.5642, 0.2557, 0.5019, 0.2892, 0.5063, 0.2849, 0.5254, 0.307, 0.5578, 0.2932, 0.5772, 0.2715, 0.5642, 0.2618, 0.5844, 0.2763, 0.5953, 0.2563, 0.6119, 0.2103, 0.2628, 0.212, 0.3121, 0.1718, 0.3137, 0.2501, 0.2612, 0.2903, 0.2596, 0.2915, 0.3096, 0.2501, 0.2612, 0.2517, 0.3106, 0.212, 0.3121, 0.2903, 0.2596, 0.3316, 0.2583, 0.3314, 0.3091, 0.1703, 0.2634, 0.1718, 0.3137, 0.1312, 0.3155, 0.1293, 0.2643, 0.1312, 0.3155, 0.08992, 0.3177, 0.04227, 0.2676, 0.08681, 0.2652, 0.08992, 0.3177, 0.1294, 0.2173, 0.1293, 0.2643, 0.08681, 0.2652, 0.1699, 0.2182, 0.1703, 0.2634, 0.1293, 0.2643, 0.1699, 0.2182, 0.209, 0.2181, 0.2103, 0.2628, 0.2479, 0.2162, 0.2501, 0.2612, 0.2103, 0.2628, 0.2479, 0.2162, 0.2879, 0.2134, 0.2903, 0.2596, 0.2879, 0.2134, 0.3299, 0.2099, 0.3316, 0.2583, 0.3299, 0.2099, 0.3754, 0.2071, 0.3745, 0.2586, 0.09882, 0.1268, 0.09005, 0.169, 0.04219, 0.162, 0.09882, 0.1268, 0.05266, 0.1118, 0.06926, 0.06807, 0.1322, 0.1747, 0.1294, 0.2173, 0.08634, 0.2155, 0.1709, 0.1781, 0.1699, 0.2182, 0.1294, 0.2173, 0.138, 0.1375, 0.1322, 0.1747, 0.09005, 0.169, 0.1139, 0.09491, 0.1463, 0.1092, 0.138, 0.1375, 0.1737, 0.1429, 0.1709, 0.1781, 0.1322, 0.1747, 0.138, 0.1375, 0.1463, 0.1092, 0.1767, 0.1177, 0.1709, 0.1781, 0.2081, 0.1784, 0.209, 0.2181, 0.2074, 0.1448, 0.2081, 0.1784, 0.1709, 0.1781, 0.1767, 0.1177, 0.207, 0.1192, 0.2074, 0.1448, 0.245, 0.1762, 0.2479, 0.2162, 0.209, 0.2181, 0.2412, 0.1418, 0.245, 0.1762, 0.2081, 0.1784, 0.2074, 0.1448, 0.207, 0.1192, 0.2373, 0.1172, 0.245, 0.1762, 0.2833, 0.1716, 0.2879, 0.2134, 0.2412, 0.1418, 0.2764, 0.1352, 0.2833, 0.1716, 0.2764, 0.1352, 0.2412, 0.1418, 0.2373, 0.1172, 0.2833, 0.1716, 0.3246, 0.1645, 0.3299, 0.2099, 0.2764, 0.1352, 0.3146, 0.1233, 0.3246, 0.1645, 0.2764, 0.1352, 0.2681, 0.1083, 0.3025, 0.09504, 0.3246, 0.1645, 0.3713, 0.1561, 0.3754, 0.2071, 0.3146, 0.1233, 0.3596, 0.1072, 0.3713, 0.1561, 0.3457, 0.06962, 0.3596, 0.1072, 0.3146, 0.1233, 0.08992, 0.3177, 0.09283, 0.3739, 0.05362, 0.3754, 0.1312, 0.3155, 0.1334, 0.3718, 0.09283, 0.3739, 0.1718, 0.3137, 0.1738, 0.3692, 0.1334, 0.3718, 0.212, 0.3121, 0.2138, 0.3668, 0.1738, 0.3692, 0.2517, 0.3106, 0.2536, 0.3648, 0.2138, 0.3668, 0.2517, 0.3106, 0.2915, 0.3096, 0.2935, 0.3643, 0.2915, 0.3096, 0.3314, 0.3091, 0.3327, 0.3635, 0.2059, 0.05806, 0.2055, 0.008009, 0.2619, 0.01459, 0.2065, 0.08996, 0.2059, 0.05806, 0.2477, 0.06575, 0.1447, 0.0159, 0.2055, 0.008009, 0.2059, 0.05806, 0.1607, 0.06823, 0.2059, 0.05806, 0.2065, 0.08996, 0.1334, 0.0771, 0.107, 0.03528, 0.1447, 0.0159, 0.1334, 0.0771, 0.1607, 0.06823, 0.172, 0.09687, 0.08486, 0.05144, 0.107, 0.03528, 0.1334, 0.0771, 0.8266, 0.9235, 0.7722, 0.987, 0.7842, 0.9227, 0.8163, 0.8686, 0.7958, 0.8687, 0.8065, 0.8172, 0.7769, 0.8609, 0.8065, 0.8172, 0.7958, 0.8687, 0.7842, 0.9227, 0.7097, 0.9615, 0.7457, 0.9061, 0.7457, 0.9061, 0.6612, 0.9131, 0.7169, 0.8759, 0.6999, 0.8373, 0.6612, 0.9131, 0.6365, 0.8499, 0.7769, 0.8609, 0.7169, 0.8759, 0.7628, 0.846, 0.7169, 0.8759, 0.7549, 0.8272, 0.7628, 0.846, 0.6999, 0.8373, 0.7548, 0.8066, 0.7549, 0.8272, 0.7548, 0.8066, 0.7627, 0.7874, 0.8065, 0.8172, 0.8065, 0.8172, 0.7627, 0.7874, 0.7776, 0.7731, 0.8173, 0.7658, 0.8065, 0.8172, 0.7967, 0.7655, 0.8282, 0.7108, 0.7724, 0.6457, 0.8407, 0.6466, 0.7967, 0.7655, 0.8282, 0.7108, 0.8173, 0.7658, 0.8183, 0.1454, 0.9387, 0.1454, 0.9295, 0.09934, 0.9778, 0.355, 0.9778, 0.2985, 0.9112, 0.2985, 0.9112, 0.355, 0.9112, 0.2985, 0.8447, 0.2985, 0.9034, 0.2308, 0.8183, 0.1457, 0.8643, 0.2569, 0.7781, 0.355, 0.7781, 0.2985, 0.7116, 0.2985, 0.8183, 0.1454, 0.8643, 0.0342, 0.8183, 0.02504, 0.8183, 0.2661, 0.8183, 0.1457, 0.7722, 0.2569, 0.8183, 0.1454, 0.7722, 0.0342, 0.7332, 0.06029, 0.7332, 0.2308, 0.8183, 0.1457, 0.7071, 0.1918, 0.7071, 0.1918, 0.8183, 0.1457, 0.6979, 0.1457, 0.8183, 0.1454, 0.7071, 0.09934, 0.6979, 0.1454, 0.5119, 0.355, 0.5119, 0.2985, 0.4453, 0.2985, 0.8183, 0.1454, 0.7332, 0.06029, 0.7071, 0.09934, 0.7722, 0.2569, 0.8183, 0.1457, 0.7332, 0.2308, 0.8183, 0.1454, 0.8183, 0.02504, 0.7722, 0.0342, 0.7116, 0.2985, 0.645, 0.2985, 0.645, 0.355, 0.8643, 0.2569, 0.8183, 0.1457, 0.8183, 0.2661, 0.8183, 0.1454, 0.9034, 0.06029, 0.8643, 0.0342, 0.9034, 0.2308, 0.9295, 0.1918, 0.8183, 0.1457, 0.9295, 0.1918, 0.9387, 0.1457, 0.8183, 0.1457, 0.3132, 0.5987, 0.2932, 0.5772, 0.2763, 0.5953, 0.378, 0.3924, 0.3692, 0.3609, 0.3327, 0.3635, 0.3381, 0.4249, 0.3382, 0.4495, 0.3881, 0.4504, 0.3705, 0.5346, 0.3264, 0.5163, 0.318, 0.5374, 0.3551, 0.5592, 0.318, 0.5374, 0.307, 0.5578, 0.3817, 0.5075, 0.3871, 0.4789, 0.3362, 0.4724, 0.2879, 0.6124, 0.2763, 0.5953, 0.2563, 0.6119, 0.3845, 0.4213, 0.378, 0.3924, 0.3365, 0.3976, 0.3382, 0.4495, 0.3362, 0.4724, 0.3871, 0.4789, 0.3365, 0.3976, 0.2958, 0.3992, 0.2962, 0.425, 0.3365, 0.3976, 0.3327, 0.3635, 0.2935, 0.3643, 0.318, 0.5374, 0.2849, 0.5254, 0.2791, 0.5446, 0.3323, 0.4946, 0.2923, 0.4872, 0.2892, 0.5063, 0.2962, 0.425, 0.2957, 0.4475, 0.3382, 0.4495, 0.3382, 0.4495, 0.2957, 0.4475, 0.2947, 0.4676, 0.2958, 0.3992, 0.2562, 0.4001, 0.2567, 0.4251, 0.2791, 0.5446, 0.2849, 0.5254, 0.2542, 0.52, 0.2923, 0.4872, 0.2564, 0.484, 0.2557, 0.5019, 0.2958, 0.3992, 0.2935, 0.3643, 0.2536, 0.3648, 0.2947, 0.4676, 0.2568, 0.4658, 0.2564, 0.484, 0.2274, 0.5569, 0.2292, 0.5774, 0.2456, 0.5785, 0.2311, 0.6003, 0.2333, 0.6261, 0.2405, 0.6008, 0.2562, 0.4001, 0.217, 0.4018, 0.2182, 0.4267, 0.2138, 0.3668, 0.217, 0.4018, 0.2562, 0.4001, 0.2245, 0.5197, 0.2259, 0.5377, 0.2522, 0.5384, 0.2564, 0.484, 0.222, 0.4846, 0.2233, 0.5021, 0.2542, 0.52, 0.2557, 0.5019, 0.2233, 0.5021, 0.2292, 0.5774, 0.2274, 0.5569, 0.2058, 0.5612, 0.217, 0.4018, 0.1776, 0.4046, 0.1796, 0.4299, 0.222, 0.4846, 0.1875, 0.4888, 0.1911, 0.5066, 0.2221, 0.6025, 0.2333, 0.6261, 0.2311, 0.6003, 0.2245, 0.5197, 0.1951, 0.5244, 0.2, 0.5425, 0.2274, 0.5569, 0.2259, 0.5377, 0.2, 0.5425, 0.2207, 0.4666, 0.2195, 0.448, 0.182, 0.4516, 0.1738, 0.3692, 0.1776, 0.4046, 0.217, 0.4018, 0.1875, 0.4888, 0.1519, 0.4973, 0.1579, 0.5161, 0.1951, 0.5244, 0.1652, 0.5345, 0.174, 0.553, 0.213, 0.581, 0.2058, 0.5612, 0.1848, 0.5713, 0.2221, 0.6025, 0.2141, 0.6078, 0.2333, 0.6261, 0.1776, 0.4046, 0.137, 0.4083, 0.1394, 0.4346, 0.1776, 0.4046, 0.1738, 0.3692, 0.1334, 0.3718, 0.1394, 0.4346, 0.1427, 0.4577, 0.182, 0.4516, 0.1427, 0.4577, 0.147, 0.4781, 0.1846, 0.4707, 0.2058, 0.5612, 0.2, 0.5425, 0.174, 0.553, 0.198, 0.5895, 0.2141, 0.6078, 0.2221, 0.6025, 0.1427, 0.4577, 0.09937, 0.4658, 0.1061, 0.4887, 0.2141, 0.6078, 0.2081, 0.6159, 0.2333, 0.6261, 0.1234, 0.5322, 0.134, 0.552, 0.1652, 0.5345, 0.1137, 0.5111, 0.1234, 0.5322, 0.1579, 0.5161, 0.1061, 0.4887, 0.1137, 0.5111, 0.1519, 0.4973, 0.1848, 0.5713, 0.1655, 0.5876, 0.1853, 0.6032, 0.2141, 0.6078, 0.198, 0.5895, 0.1853, 0.6032, 0.1853, 0.6032, 0.1655, 0.5876, 0.1487, 0.6132, 0.1061, 0.4887, 0.05475, 0.5043, 0.06523, 0.5318, 0.134, 0.552, 0.1234, 0.5322, 0.08022, 0.5576, 0.2081, 0.6159, 0.1853, 0.6032, 0.1769, 0.6223, 0.1875, 0.4888, 0.1846, 0.4707, 0.147, 0.4781, 0.1951, 0.5244, 0.1911, 0.5066, 0.1579, 0.5161, 0.2207, 0.4666, 0.1846, 0.4707, 0.1875, 0.4888, 0.1911, 0.5066, 0.1951, 0.5244, 0.2245, 0.5197, 0.1796, 0.4299, 0.182, 0.4516, 0.2195, 0.448, 0.2311, 0.6003, 0.2292, 0.5774, 0.213, 0.581, 0.2522, 0.5384, 0.2259, 0.5377, 0.2274, 0.5569, 0.2405, 0.6008, 0.2456, 0.5785, 0.2292, 0.5774, 0.2564, 0.484, 0.2568, 0.4658, 0.2207, 0.4666, 0.2522, 0.5384, 0.2494, 0.5577, 0.2715, 0.5642, 0.2492, 0.605, 0.2405, 0.6008, 0.2333, 0.6261, 0.2557, 0.5019, 0.2542, 0.52, 0.2849, 0.5254, 0.2618, 0.5844, 0.2456, 0.5785, 0.2405, 0.6008, 0.307, 0.5578, 0.2791, 0.5446, 0.2715, 0.5642, 0.2492, 0.605, 0.2333, 0.6261, 0.2563, 0.6119, 0.3264, 0.5163, 0.2892, 0.5063, 0.2849, 0.5254, 0.2947, 0.4676, 0.2923, 0.4872, 0.3323, 0.4946, 0.2618, 0.5844, 0.2492, 0.605, 0.2563, 0.6119, 0.2103, 0.2628, 0.1703, 0.2634, 0.1718, 0.3137, 0.2501, 0.2612, 0.2517, 0.3106, 0.2915, 0.3096, 0.2501, 0.2612, 0.2103, 0.2628, 0.212, 0.3121, 0.2903, 0.2596, 0.2915, 0.3096, 0.3314, 0.3091, 0.1703, 0.2634, 0.1293, 0.2643, 0.1312, 0.3155, 0.1293, 0.2643, 0.08681, 0.2652, 0.08992, 0.3177, 0.08634, 0.2155, 0.03951, 0.2144, 0.04227, 0.2676, 0.1294, 0.2173, 0.08634, 0.2155, 0.08681, 0.2652, 0.1699, 0.2182, 0.1294, 0.2173, 0.1293, 0.2643, 0.1699, 0.2182, 0.1703, 0.2634, 0.2103, 0.2628, 0.2479, 0.2162, 0.209, 0.2181, 0.2103, 0.2628, 0.2479, 0.2162, 0.2501, 0.2612, 0.2903, 0.2596, 0.2879, 0.2134, 0.2903, 0.2596, 0.3316, 0.2583, 0.09005, 0.169, 0.04219, 0.162, 0.03951, 0.2144, 0.09882, 0.1268, 0.05266, 0.1118, 0.04219, 0.162, 0.09882, 0.1268, 0.1139, 0.09491, 0.06926, 0.06807, 0.1322, 0.1747, 0.09005, 0.169, 0.08634, 0.2155, 0.1709, 0.1781, 0.1322, 0.1747, 0.1294, 0.2173, 0.138, 0.1375, 0.09882, 0.1268, 0.09005, 0.169, 0.1139, 0.09491, 0.09882, 0.1268, 0.138, 0.1375, 0.1737, 0.1429, 0.138, 0.1375, 0.1322, 0.1747, 0.138, 0.1375, 0.1737, 0.1429, 0.1767, 0.1177, 0.1709, 0.1781, 0.1699, 0.2182, 0.209, 0.2181, 0.2074, 0.1448, 0.1737, 0.1429, 0.1709, 0.1781, 0.1767, 0.1177, 0.1737, 0.1429, 0.2074, 0.1448, 0.245, 0.1762, 0.2081, 0.1784, 0.209, 0.2181, 0.2412, 0.1418, 0.2074, 0.1448, 0.2081, 0.1784, 0.2074, 0.1448, 0.2412, 0.1418, 0.2373, 0.1172, 0.245, 0.1762, 0.2479, 0.2162, 0.2879, 0.2134, 0.2412, 0.1418, 0.245, 0.1762, 0.2833, 0.1716, 0.2764, 0.1352, 0.2681, 0.1083, 0.2373, 0.1172, 0.2833, 0.1716, 0.2879, 0.2134, 0.3299, 0.2099, 0.2764, 0.1352, 0.2833, 0.1716, 0.3246, 0.1645, 0.2764, 0.1352, 0.3146, 0.1233, 0.3025, 0.09504, 0.3146, 0.1233, 0.3246, 0.1645, 0.3713, 0.1561, 0.3457, 0.06962, 0.3025, 0.09504, 0.3146, 0.1233, 0.1312, 0.3155, 0.08992, 0.3177, 0.09283, 0.3739, 0.1718, 0.3137, 0.1312, 0.3155, 0.1334, 0.3718, 0.212, 0.3121, 0.1718, 0.3137, 0.1738, 0.3692, 0.2517, 0.3106, 0.212, 0.3121, 0.2138, 0.3668, 0.2517, 0.3106, 0.2536, 0.3648, 0.2935, 0.3643, 0.2915, 0.3096, 0.2935, 0.3643, 0.3327, 0.3635, 0.06926, 0.06807, 0.1139, 0.09491, 0.08486, 0.05144, 0.1463, 0.1092, 0.1334, 0.0771, 0.1139, 0.09491, 0.172, 0.09687, 0.1767, 0.1177, 0.2068, 0.1084, 0.207, 0.1192, 0.2373, 0.1172, 0.2068, 0.1084, 0.2068, 0.1084, 0.1767, 0.1177, 0.207, 0.1192, 0.2059, 0.05806, 0.2477, 0.06575, 0.2619, 0.01459, 0.2477, 0.06575, 0.2793, 0.08168, 0.3048, 0.03273, 0.2414, 0.09313, 0.2681, 0.1083, 0.2793, 0.08168, 0.3025, 0.09504, 0.3457, 0.06962, 0.3275, 0.04963, 0.2793, 0.08168, 0.3025, 0.09504, 0.3275, 0.04963, 0.2681, 0.1083, 0.3025, 0.09504, 0.2793, 0.08168, 0.172, 0.09687, 0.1463, 0.1092, 0.1767, 0.1177, 0.1447, 0.0159, 0.1607, 0.06823, 0.2059, 0.05806, 0.1607, 0.06823, 0.172, 0.09687, 0.2065, 0.08996, 0.1334, 0.0771, 0.1463, 0.1092, 0.172, 0.09687, 0.08486, 0.05144, 0.1139, 0.09491, 0.1334, 0.0771, 0.9016, 0.9626, 0.8266, 0.9235, 0.8655, 0.907, 0.8353, 0.8613, 0.8266, 0.9235, 0.8163, 0.8686, 0.8963, 0.8784, 0.9016, 0.9626, 0.8655, 0.907, 0.9123, 0.8391, 0.8501, 0.8471, 0.8578, 0.828, 0.9772, 0.8537, 0.8963, 0.8784, 0.9123, 0.8391, 0.8578, 0.828, 0.8501, 0.8471, 0.8065, 0.8172, 0.8364, 0.7736, 0.8968, 0.7576, 0.8507, 0.7885, 0.8065, 0.8172, 0.8364, 0.7736, 0.8507, 0.7885, 0.8065, 0.8172, 0.8173, 0.7658, 0.8364, 0.7736, 0.903, 0.6719, 0.8282, 0.7108, 0.8407, 0.6466, 0.9778, 0.355, 0.9112, 0.2985, 0.9112, 0.355, 0.7781, 0.355, 0.7116, 0.2985, 0.7116, 0.355, 0.645, 0.2985, 0.5784, 0.355, 0.645, 0.355, 0.5119, 0.355, 0.4453, 0.2985, 0.4453, 0.355, 0.5784, 0.355, 0.5119, 0.2985, 0.5119, 0.355, 0.7116, 0.2985, 0.645, 0.355, 0.7116, 0.355, 0.8447, 0.355, 0.7781, 0.2985, 0.7781, 0.355, 0.3264, 0.5163, 0.3817, 0.5075, 0.3323, 0.4946, 0.3132, 0.5987, 0.2763, 0.5953, 0.2879, 0.6124, 0.378, 0.3924, 0.3327, 0.3635, 0.3365, 0.3976, 0.3705, 0.5346, 0.318, 0.5374, 0.3551, 0.5592, 0.3817, 0.5075, 0.3362, 0.4724, 0.3323, 0.4946, 0.3845, 0.4213, 0.3365, 0.3976, 0.3381, 0.4249, 0.3382, 0.4495, 0.3871, 0.4789, 0.3881, 0.4504, 0.3365, 0.3976, 0.2962, 0.425, 0.3381, 0.4249, 0.2932, 0.5772, 0.2618, 0.5844, 0.2763, 0.5953, 0.3365, 0.3976, 0.2935, 0.3643, 0.2958, 0.3992, 0.318, 0.5374, 0.2791, 0.5446, 0.307, 0.5578, 0.3323, 0.4946, 0.2892, 0.5063, 0.3264, 0.5163, 0.2962, 0.425, 0.3382, 0.4495, 0.3381, 0.4249, 0.3382, 0.4495, 0.2947, 0.4676, 0.3362, 0.4724, 0.2958, 0.3992, 0.2567, 0.4251, 0.2962, 0.425, 0.2791, 0.5446, 0.2542, 0.52, 0.2522, 0.5384, 0.2923, 0.4872, 0.2557, 0.5019, 0.2892, 0.5063, 0.2567, 0.4251, 0.2957, 0.4475, 0.2962, 0.425, 0.2958, 0.3992, 0.2536, 0.3648, 0.2562, 0.4001, 0.2947, 0.4676, 0.2564, 0.484, 0.2923, 0.4872, 0.2562, 0.4001, 0.2182, 0.4267, 0.2567, 0.4251, 0.2138, 0.3668, 0.2562, 0.4001, 0.2536, 0.3648, 0.2245, 0.5197, 0.2522, 0.5384, 0.2542, 0.52, 0.2564, 0.484, 0.2233, 0.5021, 0.2557, 0.5019, 0.2542, 0.52, 0.2233, 0.5021, 0.2245, 0.5197, 0.2292, 0.5774, 0.2058, 0.5612, 0.213, 0.581, 0.217, 0.4018, 0.1796, 0.4299, 0.2182, 0.4267, 0.222, 0.4846, 0.1911, 0.5066, 0.2233, 0.5021, 0.2245, 0.5197, 0.2, 0.5425, 0.2259, 0.5377, 0.2274, 0.5569, 0.2, 0.5425, 0.2058, 0.5612, 0.2207, 0.4666, 0.182, 0.4516, 0.1846, 0.4707, 0.1738, 0.3692, 0.217, 0.4018, 0.2138, 0.3668, 0.1875, 0.4888, 0.1579, 0.5161, 0.1911, 0.5066, 0.1951, 0.5244, 0.174, 0.553, 0.2, 0.5425, 0.213, 0.581, 0.1848, 0.5713, 0.198, 0.5895, 0.1776, 0.4046, 0.1394, 0.4346, 0.1796, 0.4299, 0.1776, 0.4046, 0.1334, 0.3718, 0.137, 0.4083, 0.1394, 0.4346, 0.182, 0.4516, 0.1796, 0.4299, 0.1427, 0.4577, 0.1846, 0.4707, 0.182, 0.4516, 0.2058, 0.5612, 0.174, 0.553, 0.1848, 0.5713, 0.198, 0.5895, 0.2221, 0.6025, 0.213, 0.581, 0.1427, 0.4577, 0.1061, 0.4887, 0.147, 0.4781, 0.1234, 0.5322, 0.1652, 0.5345, 0.1579, 0.5161, 0.1061, 0.4887, 0.1519, 0.4973, 0.147, 0.4781, 0.1848, 0.5713, 0.1853, 0.6032, 0.198, 0.5895, 0.2141, 0.6078, 0.1853, 0.6032, 0.2081, 0.6159, 0.1137, 0.5111, 0.08022, 0.5576, 0.1234, 0.5322, 0.1853, 0.6032, 0.1487, 0.6132, 0.1769, 0.6223, 0.09937, 0.4658, 0.05475, 0.5043, 0.1061, 0.4887, 0.1061, 0.4887, 0.06523, 0.5318, 0.1137, 0.5111, 0.1875, 0.4888, 0.147, 0.4781, 0.1519, 0.4973, 0.1951, 0.5244, 0.1579, 0.5161, 0.1652, 0.5345, 0.2207, 0.4666, 0.1875, 0.4888, 0.222, 0.4846, 0.1911, 0.5066, 0.2245, 0.5197, 0.2233, 0.5021, 0.1796, 0.4299, 0.2195, 0.448, 0.2182, 0.4267, 0.2311, 0.6003, 0.213, 0.581, 0.2221, 0.6025, 0.2522, 0.5384, 0.2274, 0.5569, 0.2494, 0.5577, 0.2405, 0.6008, 0.2292, 0.5774, 0.2311, 0.6003, 0.2564, 0.484, 0.2207, 0.4666, 0.222, 0.4846, 0.2522, 0.5384, 0.2715, 0.5642, 0.2791, 0.5446, 0.2557, 0.5019, 0.2849, 0.5254, 0.2892, 0.5063, 0.2618, 0.5844, 0.2405, 0.6008, 0.2492, 0.605, 0.3264, 0.5163, 0.2849, 0.5254, 0.318, 0.5374, 0.2947, 0.4676, 0.3323, 0.4946, 0.3362, 0.4724, 0.2618, 0.5844, 0.2563, 0.6119, 0.2763, 0.5953, 0.2103, 0.2628, 0.1718, 0.3137, 0.212, 0.3121, 0.2501, 0.2612, 0.2915, 0.3096, 0.2903, 0.2596, 0.2501, 0.2612, 0.212, 0.3121, 0.2517, 0.3106, 0.2903, 0.2596, 0.3314, 0.3091, 0.3316, 0.2583, 0.1703, 0.2634, 0.1312, 0.3155, 0.1718, 0.3137, 0.1293, 0.2643, 0.08992, 0.3177, 0.1312, 0.3155, 0.04227, 0.2676, 0.08992, 0.3177, 0.08681, 0.2652, 0.08634, 0.2155, 0.04227, 0.2676, 0.08681, 0.2652, 0.1294, 0.2173, 0.08681, 0.2652, 0.1293, 0.2643, 0.1699, 0.2182, 0.1293, 0.2643, 0.1703, 0.2634, 0.2479, 0.2162, 0.2103, 0.2628, 0.2501, 0.2612, 0.2479, 0.2162, 0.2903, 0.2596, 0.2879, 0.2134, 0.2879, 0.2134, 0.3316, 0.2583, 0.3299, 0.2099, 0.09005, 0.169, 0.03951, 0.2144, 0.08634, 0.2155, 0.09882, 0.1268, 0.04219, 0.162, 0.09005, 0.169, 0.09882, 0.1268, 0.06926, 0.06807, 0.05266, 0.1118, 0.1322, 0.1747, 0.08634, 0.2155, 0.1294, 0.2173, 0.1709, 0.1781, 0.1294, 0.2173, 0.1699, 0.2182, 0.138, 0.1375, 0.09005, 0.169, 0.1322, 0.1747, 0.1139, 0.09491, 0.138, 0.1375, 0.1463, 0.1092, 0.1737, 0.1429, 0.1322, 0.1747, 0.1709, 0.1781, 0.138, 0.1375, 0.1767, 0.1177, 0.1463, 0.1092, 0.1709, 0.1781, 0.209, 0.2181, 0.2081, 0.1784, 0.2074, 0.1448, 0.1709, 0.1781, 0.2081, 0.1784, 0.1767, 0.1177, 0.2074, 0.1448, 0.207, 0.1192, 0.245, 0.1762, 0.209, 0.2181, 0.2479, 0.2162, 0.2412, 0.1418, 0.2081, 0.1784, 0.245, 0.1762, 0.2074, 0.1448, 0.2373, 0.1172, 0.207, 0.1192, 0.245, 0.1762, 0.2879, 0.2134, 0.2833, 0.1716, 0.2412, 0.1418, 0.2833, 0.1716, 0.2764, 0.1352, 0.2764, 0.1352, 0.2373, 0.1172, 0.2412, 0.1418, 0.2833, 0.1716, 0.3299, 0.2099, 0.3246, 0.1645, 0.2764, 0.1352, 0.3246, 0.1645, 0.3146, 0.1233, 0.2764, 0.1352, 0.3025, 0.09504, 0.2681, 0.1083, 0.3146, 0.1233, 0.3713, 0.1561, 0.3596, 0.1072, 0.3457, 0.06962, 0.3146, 0.1233, 0.3596, 0.1072, 0.1312, 0.3155, 0.09283, 0.3739, 0.1334, 0.3718, 0.1718, 0.3137, 0.1334, 0.3718, 0.1738, 0.3692, 0.212, 0.3121, 0.1738, 0.3692, 0.2138, 0.3668, 0.2517, 0.3106, 0.2138, 0.3668, 0.2536, 0.3648, 0.2517, 0.3106, 0.2935, 0.3643, 0.2915, 0.3096, 0.2915, 0.3096, 0.3327, 0.3635, 0.3314, 0.3091, 0.3692, 0.3609, 0.3314, 0.3091, 0.3327, 0.3635, 0.172, 0.09687, 0.2068, 0.1084, 0.2065, 0.08996, 0.2059, 0.05806, 0.2619, 0.01459, 0.2055, 0.008009, 0.2065, 0.08996, 0.2477, 0.06575, 0.2059, 0.05806, 0.2414, 0.09313, 0.2793, 0.08168, 0.2477, 0.06575, 0.2793, 0.08168, 0.3275, 0.04963, 0.3048, 0.03273, 0.1447, 0.0159, 0.2059, 0.05806, 0.2055, 0.008009, 0.1607, 0.06823, 0.2065, 0.08996, 0.2059, 0.05806, 0.1334, 0.0771, 0.172, 0.09687, 0.1607, 0.06823, 0.8163, 0.8686, 0.8065, 0.8172, 0.8353, 0.8613, 0.8065, 0.8172, 0.8501, 0.8471, 0.8353, 0.8613, 0.8501, 0.8471, 0.8655, 0.907, 0.8353, 0.8613, 0.8065, 0.8172, 0.8582, 0.8076, 0.8578, 0.828, 0.8582, 0.8076, 0.9123, 0.8391, 0.8578, 0.828, 0.9123, 0.8391, 0.979, 0.784, 0.9772, 0.8537, 0.8507, 0.7885, 0.9119, 0.7968, 0.8582, 0.8076, 0.979, 0.784, 0.8968, 0.7576, 0.9519, 0.7196, 0.8065, 0.8172, 0.8507, 0.7885, 0.8582, 0.8076, 0.9519, 0.7196, 0.8674, 0.7274, 0.903, 0.6719, 0.8364, 0.7736, 0.8282, 0.7108, 0.8674, 0.7274, 0.9295, 0.09934, 0.9034, 0.06029, 0.8183, 0.1454, 0.645, 0.2985, 0.5784, 0.2985, 0.5784, 0.355, 0.5784, 0.355, 0.5784, 0.2985, 0.5119, 0.2985, 0.8447, 0.355, 0.8447, 0.2985, 0.7781, 0.2985, 0.3264, 0.5163, 0.3705, 0.5346, 0.3817, 0.5075, 0.2609, 0.6215, 0.2563, 0.6119, 0.2333, 0.6261, 0.3359, 0.5808, 0.307, 0.5578, 0.2932, 0.5772, 0.2932, 0.5772, 0.2715, 0.5642, 0.2618, 0.5844, 0.2947, 0.4676, 0.2957, 0.4475, 0.257, 0.4467, 0.2618, 0.5844, 0.2715, 0.5642, 0.2494, 0.5577, 0.2567, 0.4251, 0.257, 0.4467, 0.2957, 0.4475, 0.257, 0.4467, 0.2567, 0.4251, 0.2182, 0.4267, 0.257, 0.4467, 0.2195, 0.448, 0.2207, 0.4666, 0.1427, 0.4577, 0.1394, 0.4346, 0.09589, 0.44, 0.1848, 0.5713, 0.174, 0.553, 0.1482, 0.5707, 0.137, 0.4083, 0.09418, 0.4119, 0.09589, 0.44, 0.137, 0.4083, 0.1334, 0.3718, 0.09283, 0.3739, 0.174, 0.553, 0.1652, 0.5345, 0.134, 0.552, 0.09937, 0.4658, 0.09589, 0.44, 0.04612, 0.4441, 0.04806, 0.4118, 0.04612, 0.4441, 0.09589, 0.44, 0.1137, 0.5111, 0.06523, 0.5318, 0.08022, 0.5576, 0.2081, 0.6159, 0.2053, 0.6261, 0.2333, 0.6261, 0.1002, 0.5799, 0.1232, 0.5981, 0.1482, 0.5707, 0.1482, 0.5707, 0.1232, 0.5981, 0.1487, 0.6132, 0.09937, 0.4658, 0.04847, 0.4754, 0.05475, 0.5043, 0.09283, 0.3739, 0.05362, 0.3754, 0.04806, 0.4118, 0.3316, 0.2583, 0.3314, 0.3091, 0.3714, 0.3098, 0.04227, 0.2676, 0.04806, 0.3208, 0.08992, 0.3177, 0.3299, 0.2099, 0.3316, 0.2583, 0.3745, 0.2586, 0.3246, 0.1645, 0.3299, 0.2099, 0.3754, 0.2071, 0.08992, 0.3177, 0.04806, 0.3208, 0.05362, 0.3754, 0.3692, 0.3609, 0.3714, 0.3098, 0.3314, 0.3091, 0.2068, 0.1084, 0.2373, 0.1172, 0.2414, 0.09313, 0.2065, 0.08996, 0.2414, 0.09313, 0.2477, 0.06575, 0.2373, 0.1172, 0.2681, 0.1083, 0.2414, 0.09313, 0.1334, 0.0771, 0.1607, 0.06823, 0.1447, 0.0159, 0.4694, 0.8584, 0.4607, 0.9194, 0.4505, 0.8657, 0.4505, 0.8657, 0.4188, 0.9191, 0.4303, 0.8652, 0.4694, 0.8584, 0.4409, 0.8146, 0.4836, 0.844, 0.4836, 0.844, 0.4409, 0.8146, 0.4918, 0.8255, 0.6112, 0.7832, 0.5454, 0.8363, 0.5454, 0.7948, 0.5454, 0.7948, 0.4849, 0.7862, 0.5311, 0.7558, 0.4918, 0.8255, 0.4409, 0.8146, 0.4922, 0.8052, 0.6112, 0.7832, 0.5311, 0.7558, 0.5853, 0.7208, 0.5391, 0.6729, 0.5311, 0.7558, 0.5014, 0.7264, 0.5014, 0.7264, 0.477, 0.6457, 0.5391, 0.6729, 0.4849, 0.7862, 0.5014, 0.7264, 0.5311, 0.7558, 0.4518, 0.7635, 0.5014, 0.7264, 0.4704, 0.7718, 0.4704, 0.7718, 0.4409, 0.8146, 0.4518, 0.7635, 0.9112, 0.355, 0.8447, 0.2985, 0.8447, 0.355, 0.3381, 0.4249, 0.3881, 0.4504, 0.3845, 0.4213, 0.3551, 0.5592, 0.307, 0.5578, 0.3359, 0.5808, 0.3359, 0.5808, 0.2932, 0.5772, 0.3132, 0.5987, 0.2879, 0.6124, 0.2563, 0.6119, 0.2609, 0.6215, 0.2947, 0.4676, 0.257, 0.4467, 0.2568, 0.4658, 0.2618, 0.5844, 0.2494, 0.5577, 0.2456, 0.5785, 0.2274, 0.5569, 0.2456, 0.5785, 0.2494, 0.5577, 0.257, 0.4467, 0.2182, 0.4267, 0.2195, 0.448, 0.257, 0.4467, 0.2207, 0.4666, 0.2568, 0.4658, 0.1427, 0.4577, 0.09589, 0.44, 0.09937, 0.4658, 0.1137, 0.5111, 0.1579, 0.5161, 0.1519, 0.4973, 0.1848, 0.5713, 0.1482, 0.5707, 0.1655, 0.5876, 0.137, 0.4083, 0.09589, 0.44, 0.1394, 0.4346, 0.137, 0.4083, 0.09283, 0.3739, 0.09418, 0.4119, 0.174, 0.553, 0.134, 0.552, 0.1482, 0.5707, 0.09937, 0.4658, 0.04612, 0.4441, 0.04847, 0.4754, 0.04806, 0.4118, 0.09589, 0.44, 0.09418, 0.4119, 0.1002, 0.5799, 0.1482, 0.5707, 0.134, 0.552, 0.1482, 0.5707, 0.1487, 0.6132, 0.1655, 0.5876, 0.09283, 0.3739, 0.04806, 0.4118, 0.09418, 0.4119, 0.134, 0.552, 0.08022, 0.5576, 0.1002, 0.5799, 0.2081, 0.6159, 0.1769, 0.6223, 0.2053, 0.6261, 0.307, 0.5578, 0.2715, 0.5642, 0.2932, 0.5772, 0.3316, 0.2583, 0.3714, 0.3098, 0.3745, 0.2586, 0.1699, 0.2182, 0.2103, 0.2628, 0.209, 0.2181, 0.3299, 0.2099, 0.3745, 0.2586, 0.3754, 0.2071, 0.3246, 0.1645, 0.3754, 0.2071, 0.3713, 0.1561, 0.08992, 0.3177, 0.05362, 0.3754, 0.09283, 0.3739, 0.2068, 0.1084, 0.2414, 0.09313, 0.2065, 0.08996, 0.2477, 0.06575, 0.3048, 0.03273, 0.2619, 0.01459, 0.1334, 0.0771, 0.1447, 0.0159, 0.107, 0.03528, 0.08486, 0.05144, 0.1334, 0.0771, 0.107, 0.03528, 0.471, 0.983, 0.4188, 0.9191, 0.4607, 0.9194, 0.4303, 0.8652, 0.4409, 0.8146, 0.4505, 0.8657, 0.4694, 0.8584, 0.4505, 0.8657, 0.4409, 0.8146, 0.5331, 0.9594, 0.4607, 0.9194, 0.4992, 0.9039, 0.5819, 0.9134, 0.4992, 0.9039, 0.529, 0.8748, 0.6096, 0.8517, 0.529, 0.8748, 0.5454, 0.8363, 0.529, 0.8748, 0.4694, 0.8584, 0.4836, 0.844, 0.4918, 0.8255, 0.529, 0.8748, 0.4836, 0.844, 0.5454, 0.8363, 0.4922, 0.8052, 0.5454, 0.7948, 0.4922, 0.8052, 0.4409, 0.8146, 0.4849, 0.7862, 0.4409, 0.8146, 0.4704, 0.7718, 0.4849, 0.7862, 0.4314, 0.7636, 0.4518, 0.7635, 0.4409, 0.8146, 0.477, 0.6457, 0.4211, 0.7091, 0.4097, 0.6457, 0.4518, 0.7635, 0.4211, 0.7091, 0.4629, 0.7106, 0.8183, 0.2661, 0.7722, 0.2569, 0.8183, 0.1457, 0.8183, 0.1454, 0.6979, 0.1454, 0.7071, 0.09934, 0.8183, 0.1454, 0.7071, 0.09934, 0.7332, 0.06029, 0.8643, 0.2569, 0.8183, 0.2661, 0.8183, 0.1457, 0.9295, 0.1918, 0.8183, 0.1457, 0.9387, 0.1457, 0.3264, 0.5163, 0.3817, 0.5075, 0.3705, 0.5346, 0.378, 0.3924, 0.3327, 0.3635, 0.3692, 0.3609, 0.3705, 0.5346, 0.318, 0.5374, 0.3264, 0.5163, 0.3551, 0.5592, 0.307, 0.5578, 0.318, 0.5374, 0.3817, 0.5075, 0.3362, 0.4724, 0.3871, 0.4789, 0.318, 0.5374, 0.2791, 0.5446, 0.2849, 0.5254, 0.2923, 0.4872, 0.2557, 0.5019, 0.2564, 0.484, 0.2311, 0.6003, 0.2405, 0.6008, 0.2333, 0.6261, 0.213, 0.581, 0.1848, 0.5713, 0.2058, 0.5612, 0.1848, 0.5713, 0.1482, 0.5707, 0.174, 0.553, 0.137, 0.4083, 0.09589, 0.44, 0.09418, 0.4119, 0.2141, 0.6078, 0.1853, 0.6032, 0.198, 0.5895, 0.09937, 0.4658, 0.04612, 0.4441, 0.09589, 0.44, 0.04806, 0.4118, 0.09589, 0.44, 0.04612, 0.4441, 0.1137, 0.5111, 0.08022, 0.5576, 0.06523, 0.5318, 0.1002, 0.5799, 0.1482, 0.5707, 0.1232, 0.5981, 0.1482, 0.5707, 0.1487, 0.6132, 0.1232, 0.5981, 0.09937, 0.4658, 0.05475, 0.5043, 0.04847, 0.4754, 0.09283, 0.3739, 0.04806, 0.4118, 0.05362, 0.3754, 0.1061, 0.4887, 0.06523, 0.5318, 0.05475, 0.5043, 0.2492, 0.605, 0.2333, 0.6261, 0.2405, 0.6008, 0.2618, 0.5844, 0.2405, 0.6008, 0.2456, 0.5785, 0.2947, 0.4676, 0.3323, 0.4946, 0.2923, 0.4872, 0.3316, 0.2583, 0.3714, 0.3098, 0.3314, 0.3091, 0.08634, 0.2155, 0.04227, 0.2676, 0.03951, 0.2144, 0.09005, 0.169, 0.03951, 0.2144, 0.04219, 0.162, 0.3692, 0.3609, 0.3314, 0.3091, 0.3714, 0.3098, 0.06926, 0.06807, 0.08486, 0.05144, 0.1139, 0.09491, 0.172, 0.09687, 0.2068, 0.1084, 0.1767, 0.1177, 0.2065, 0.08996, 0.2477, 0.06575, 0.2414, 0.09313, 0.2477, 0.06575, 0.3048, 0.03273, 0.2793, 0.08168, 0.2414, 0.09313, 0.2793, 0.08168, 0.2681, 0.1083, 0.3025, 0.09504, 0.3275, 0.04963, 0.3457, 0.06962, 0.2793, 0.08168, 0.3275, 0.04963, 0.3025, 0.09504, 0.2681, 0.1083, 0.2793, 0.08168, 0.3025, 0.09504, 0.1607, 0.06823, 0.2065, 0.08996, 0.172, 0.09687, 0.4188, 0.9191, 0.3438, 0.956, 0.3807, 0.9019, 0.4117, 0.8575, 0.4188, 0.9191, 0.3807, 0.9019, 0.3438, 0.956, 0.3508, 0.8728, 0.3807, 0.9019, 0.3897, 0.8244, 0.3508, 0.8728, 0.3358, 0.8338, 0.3508, 0.8728, 0.2716, 0.8469, 0.3358, 0.8338, 0.3897, 0.8244, 0.4409, 0.8146, 0.3975, 0.8432, 0.3976, 0.7851, 0.3822, 0.725, 0.4124, 0.7709, 0.4409, 0.8146, 0.3976, 0.7851, 0.4124, 0.7709, 0.4409, 0.8146, 0.4124, 0.7709, 0.4314, 0.7636, 0.4211, 0.7091, 0.348, 0.6697, 0.4097, 0.6457, 0.5784, 0.355, 0.5119, 0.355, 0.5119, 0.2985, 0.3264, 0.5163, 0.3323, 0.4946, 0.3817, 0.5075, 0.3381, 0.4249, 0.3845, 0.4213, 0.3881, 0.4504, 0.3705, 0.5346, 0.3551, 0.5592, 0.318, 0.5374, 0.3551, 0.5592, 0.3359, 0.5808, 0.307, 0.5578, 0.3817, 0.5075, 0.3323, 0.4946, 0.3362, 0.4724, 0.318, 0.5374, 0.307, 0.5578, 0.2791, 0.5446, 0.2618, 0.5844, 0.2456, 0.5785, 0.2494, 0.5577, 0.2567, 0.4251, 0.2962, 0.425, 0.2957, 0.4475, 0.2947, 0.4676, 0.2923, 0.4872, 0.2564, 0.484, 0.213, 0.581, 0.198, 0.5895, 0.1848, 0.5713, 0.2058, 0.5612, 0.1848, 0.5713, 0.174, 0.553, 0.1848, 0.5713, 0.198, 0.5895, 0.1853, 0.6032, 0.137, 0.4083, 0.09418, 0.4119, 0.09283, 0.3739, 0.09937, 0.4658, 0.04847, 0.4754, 0.04612, 0.4441, 0.04806, 0.4118, 0.09418, 0.4119, 0.09589, 0.44, 0.1137, 0.5111, 0.1234, 0.5322, 0.08022, 0.5576, 0.1853, 0.6032, 0.1769, 0.6223, 0.1487, 0.6132, 0.09937, 0.4658, 0.1061, 0.4887, 0.05475, 0.5043, 0.09283, 0.3739, 0.09418, 0.4119, 0.04806, 0.4118, 0.1061, 0.4887, 0.1137, 0.5111, 0.06523, 0.5318, 0.4124, 0.7709, 0.3822, 0.725, 0.4211, 0.7091, 0.3822, 0.725, 0.3526, 0.7542, 0.2991, 0.7158, 0.3526, 0.7542, 0.337, 0.7924, 0.2714, 0.7785, 0.337, 0.7924, 0.3526, 0.7542, 0.3976, 0.7851, 0.2207, 0.4666, 0.222, 0.4846, 0.1875, 0.4888, 0.2714, 0.7785, 0.337, 0.7924, 0.3358, 0.8338, 0.3898, 0.804, 0.3897, 0.8244, 0.3358, 0.8338, 0.3807, 0.9019, 0.3508, 0.8728, 0.3975, 0.8432, 0.4211, 0.7091, 0.3822, 0.725, 0.348, 0.6697, 0.3976, 0.7851, 0.3526, 0.7542, 0.3822, 0.725, 0.2564, 0.484, 0.222, 0.4846, 0.2207, 0.4666, 0.3508, 0.8728, 0.2974, 0.9082, 0.2716, 0.8469, 0.3897, 0.8244, 0.3975, 0.8432, 0.3508, 0.8728, 0.2618, 0.5844, 0.2492, 0.605, 0.2405, 0.6008, 0.3438, 0.956, 0.2974, 0.9082, 0.3508, 0.8728, 0.3264, 0.5163, 0.318, 0.5374, 0.2849, 0.5254, 0.2947, 0.4676, 0.3362, 0.4724, 0.3323, 0.4946, 0.4117, 0.8575, 0.4303, 0.8652, 0.4188, 0.9191, 0.4188, 0.9191, 0.4053, 0.9815, 0.3438, 0.956, 0.4518, 0.7635, 0.4314, 0.7636, 0.4211, 0.7091, 0.477, 0.6457, 0.4629, 0.7106, 0.4211, 0.7091, 0.3316, 0.2583, 0.3745, 0.2586, 0.3714, 0.3098, 0.5454, 0.8363, 0.4918, 0.8255, 0.4922, 0.8052, 0.4918, 0.8255, 0.5454, 0.8363, 0.529, 0.8748, 0.529, 0.8748, 0.4992, 0.9039, 0.4694, 0.8584, 0.6096, 0.8517, 0.5819, 0.9134, 0.529, 0.8748, 0.08634, 0.2155, 0.08681, 0.2652, 0.04227, 0.2676, 0.5819, 0.9134, 0.5331, 0.9594, 0.4992, 0.9039, 0.5331, 0.9594, 0.471, 0.983, 0.4607, 0.9194, 0.471, 0.983, 0.4053, 0.9815, 0.4188, 0.9191, 0.4518, 0.7635, 0.4629, 0.7106, 0.5014, 0.7264, 0.4849, 0.7862, 0.4704, 0.7718, 0.5014, 0.7264, 0.5014, 0.7264, 0.4629, 0.7106, 0.477, 0.6457, 0.5391, 0.6729, 0.5853, 0.7208, 0.5311, 0.7558, 0.09005, 0.169, 0.08634, 0.2155, 0.03951, 0.2144, 0.6112, 0.7832, 0.5454, 0.7948, 0.5311, 0.7558, 0.5454, 0.7948, 0.4922, 0.8052, 0.4849, 0.7862, 0.6112, 0.7832, 0.6096, 0.8517, 0.5454, 0.8363, 0.4505, 0.8657, 0.4607, 0.9194, 0.4188, 0.9191, 0.4694, 0.8584, 0.4992, 0.9039, 0.4607, 0.9194, 0.8364, 0.7736, 0.8173, 0.7658, 0.8282, 0.7108, 0.9519, 0.7196, 0.8968, 0.7576, 0.8674, 0.7274, 0.979, 0.784, 0.9119, 0.7968, 0.8968, 0.7576, 0.8507, 0.7885, 0.8968, 0.7576, 0.9119, 0.7968, 0.9123, 0.8391, 0.9119, 0.7968, 0.979, 0.784, 0.8582, 0.8076, 0.9119, 0.7968, 0.9123, 0.8391, 0.8501, 0.8471, 0.8963, 0.8784, 0.8655, 0.907, 0.903, 0.6719, 0.8674, 0.7274, 0.8282, 0.7108, 0.8364, 0.7736, 0.8674, 0.7274, 0.8968, 0.7576, 0.9772, 0.8537, 0.9497, 0.9153, 0.8963, 0.8784, 0.9123, 0.8391, 0.8963, 0.8784, 0.8501, 0.8471, 0.8963, 0.8784, 0.9497, 0.9153, 0.9016, 0.9626, 0.8353, 0.8613, 0.8655, 0.907, 0.8266, 0.9235, 0.9016, 0.9626, 0.8388, 0.987, 0.8266, 0.9235, 0.7967, 0.7655, 0.7858, 0.7117, 0.8282, 0.7108, 0.8282, 0.7108, 0.7858, 0.7117, 0.7724, 0.6457, 0.6999, 0.8373, 0.7006, 0.795, 0.7548, 0.8066, 0.7169, 0.8759, 0.6999, 0.8373, 0.7549, 0.8272, 0.7769, 0.8609, 0.7457, 0.9061, 0.7169, 0.8759, 0.6999, 0.8373, 0.7169, 0.8759, 0.6612, 0.9131, 0.7457, 0.9061, 0.7097, 0.9615, 0.6612, 0.9131, 0.7842, 0.9227, 0.7722, 0.987, 0.7097, 0.9615, 0.8266, 0.9235, 0.8388, 0.987, 0.7722, 0.987, 0.7776, 0.7731, 0.7469, 0.7271, 0.7858, 0.7117, 0.7627, 0.7874, 0.7169, 0.7564, 0.7469, 0.7271, 0.3692, 0.3609, 0.3327, 0.3635, 0.3314, 0.3091, 0.172, 0.09687, 0.2065, 0.08996, 0.2068, 0.1084, 0.2068, 0.1084, 0.2065, 0.08996, 0.2414, 0.09313, 0.7724, 0.6457, 0.7858, 0.7117, 0.7469, 0.7271, 0.7089, 0.6726, 0.7469, 0.7271, 0.7169, 0.7564, 0.2477, 0.06575, 0.2619, 0.01459, 0.3048, 0.03273, 0.2414, 0.09313, 0.2477, 0.06575, 0.2793, 0.08168, 0.2793, 0.08168, 0.3048, 0.03273, 0.3275, 0.04963, 0.6615, 0.7211, 0.7169, 0.7564, 0.7006, 0.795, 0.7006, 0.795, 0.7169, 0.7564, 0.7627, 0.7874, 0.6364, 0.7834, 0.7006, 0.795, 0.6999, 0.8373, 0.7958, 0.8687, 0.8163, 0.8686, 0.8266, 0.9235, 0.7842, 0.9227, 0.7457, 0.9061, 0.7769, 0.8609, 0.4303, 0.8652, 0.4117, 0.8575, 0.4409, 0.8146, 0.4409, 0.8146, 0.4117, 0.8575, 0.3975, 0.8432, 0.3807, 0.9019, 0.3975, 0.8432, 0.4117, 0.8575, 0.4409, 0.8146, 0.3897, 0.8244, 0.3898, 0.804, 0.3898, 0.804, 0.3358, 0.8338, 0.337, 0.7924, 0.2714, 0.7785, 0.3358, 0.8338, 0.2716, 0.8469, 0.337, 0.7924, 0.3976, 0.7851, 0.3898, 0.804, 0.3526, 0.7542, 0.2714, 0.7785, 0.2991, 0.7158, 0.4409, 0.8146, 0.3898, 0.804, 0.3976, 0.7851, 0.3822, 0.725, 0.2991, 0.7158, 0.348, 0.6697, 0.4124, 0.7709, 0.4211, 0.7091, 0.4314, 0.7636])
me_002.materials.append(mat_body)
me_002.use_remesh_preserve_volume = False
me_002.use_remesh_preserve_attributes = False
me_002.use_mirror_vertex_groups = False
me_002.update()

# ---- objects
ob_body = bpy.data.objects.new('body', me_002)
ob_lamp = bpy.data.objects.new('Lamp', light_lamp)
ob_camera = bpy.data.objects.new('Camera', cam_camera)

# ---- transforms, parenting, visibility, modifiers, constraints
ob_body.location = (0.0, 0.0, 0.0)
ob_body.lineart.crease_threshold = 0.0
ob_lamp.location = (0.1442, -2.552, 2.889)
ob_lamp.rotation_euler = (0.6503, 0.05522, 1.866)
ob_lamp.lock_rotations_4d = False
ob_lamp.empty_display_type = 'ARROWS'
ob_lamp.color = (0.0, 0.0, 0.0, 0.0)
ob_lamp.lineart.crease_threshold = 0.0
ob_camera.location = (7.481, -6.508, 5.344)
ob_camera.rotation_euler = (1.109, 0.0, 0.8149)
ob_camera.lock_rotations_4d = False
ob_camera.empty_display_type = 'ARROWS'
ob_camera.color = (0.0, 0.0, 0.0, 0.0)
ob_camera.display_type = 'WIRE'
ob_camera.lineart.crease_threshold = 0.0

# ---- collection membership
col_collection_1.objects.link(ob_body)
col_collection_1.objects.link(ob_lamp)
col_collection_1.objects.link(ob_camera)

# ---- scene / render settings (as saved in the file)
scene.camera = ob_camera
scene.frame_start = 1; scene.frame_end = 250; scene.frame_set(1)
scene.render.engine = 'BLENDER_EEVEE_NEXT'
scene.render.resolution_percentage = 50
scene.render.dither_intensity = 0.0
scene.cycles.use_denoising = False
scene.cycles.samples = 128
scene.cycles.sampling_pattern = 'TABULATED_SOBOL'
scene.cycles.light_sampling_threshold = 0.0
scene.cycles.use_adaptive_sampling = False
scene.cycles.use_light_tree = False
scene.cycles.blur_glossy = 0.0
scene.cycles.sample_clamp_indirect = 0.0
scene.view_settings.view_transform = 'Standard'
bpy.context.view_layer.update()
